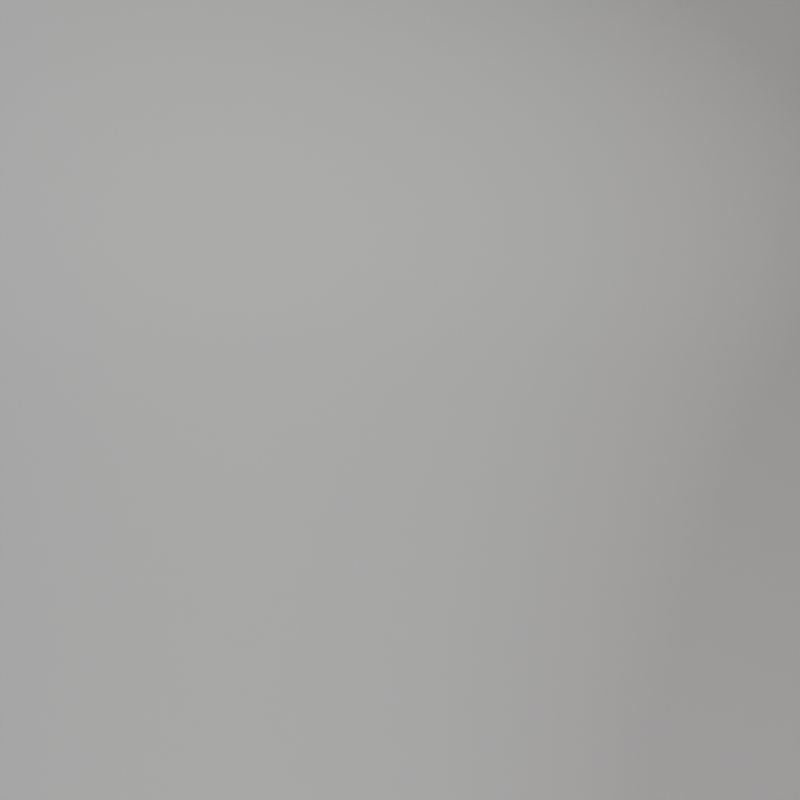 # Source: scenus.blend  (saved by Blender 4.0.36; exported with 4.5.12 LTS)
import bpy
from mathutils import Matrix  # noqa: F401  (used for matrix-valued properties, if any)

bpy.ops.wm.read_factory_settings(use_empty=True)
scene = bpy.context.scene
scene.name = 'Scene'

# ---- collections
col_collection = bpy.data.collections.new('Collection'); scene.collection.children.link(col_collection)

# ---- materials (node trees are filled in below, after node groups)
mat_material = bpy.data.materials.new('Material')
mat_material.use_transparent_shadow = False

# ---- node groups
ng_auto_smooth = bpy.data.node_groups.new('Auto Smooth', 'GeometryNodeTree')
_s = ng_auto_smooth.interface.new_socket(name='Geometry', in_out='OUTPUT', socket_type='NodeSocketGeometry')
_s = ng_auto_smooth.interface.new_socket(name='Geometry', in_out='INPUT', socket_type='NodeSocketGeometry')
_s = ng_auto_smooth.interface.new_socket(name='Angle', in_out='INPUT', socket_type='NodeSocketFloat')
_s.subtype = 'ANGLE'
_s.min_value = 0.0
_s.max_value = 3.142
ng_auto_smooth.is_modifier = True
_N = ng_auto_smooth.nodes; _L = ng_auto_smooth.links
n0 = _N.new('NodeGroupOutput'); n0.name = 'Group Output'; n0.location = (480, -100)
n1 = _N.new('NodeGroupInput'); n1.name = 'Group Input'; n1.location = (-420, -300)
n2 = _N.new('NodeGroupInput'); n2.name = 'Group Input.001'; n2.location = (-60, -100)
n3 = _N.new('GeometryNodeSetShadeSmooth'); n3.name = 'Set Shade Smooth'; n3.location = (120, -100)
n3.domain = 'EDGE'
n4 = _N.new('GeometryNodeSetShadeSmooth'); n4.name = 'Set Shade Smooth.001'; n4.location = (300, -100)
n5 = _N.new('GeometryNodeInputMeshEdgeAngle'); n5.name = 'Edge Angle'; n5.location = (-420, -220)
n6 = _N.new('GeometryNodeInputEdgeSmooth'); n6.name = 'Is Edge Smooth'; n6.location = (-60, -160)
n7 = _N.new('GeometryNodeInputShadeSmooth'); n7.name = 'Is Face Smooth'; n7.location = (-240, -340)
n8 = _N.new('FunctionNodeBooleanMath'); n8.name = 'Boolean Math'; n8.location = (-60, -220)
n9 = _N.new('FunctionNodeCompare'); n9.name = 'Compare'; n9.location = (-240, -180)
n9.operation = 'LESS_EQUAL'
_L.new(n5.outputs[0], n9.inputs[0])
_L.new(n4.outputs[0], n0.inputs[0])
_L.new(n1.outputs[1], n9.inputs[1])
_L.new(n9.outputs[0], n8.inputs[0])
_L.new(n7.outputs[0], n8.inputs[1])
_L.new(n2.outputs[0], n3.inputs[0])
_L.new(n6.outputs[0], n3.inputs[1])
_L.new(n3.outputs[0], n4.inputs[0])
_L.new(n8.outputs[0], n3.inputs[2])
n0.is_active_output = True

# ---- material node trees
mat_material.use_nodes = True; mat_material.node_tree.nodes.clear()
_N = mat_material.node_tree.nodes; _L = mat_material.node_tree.links
n0 = _N.new('ShaderNodeBsdfPrincipled'); n0.name = 'Principled BSDF'; n0.location = (10, 300)
n0.inputs[0].default_value = (0.4627, 0.4627, 0.4627, 1.0)
n0.inputs[3].default_value = 1.45
n1 = _N.new('ShaderNodeOutputMaterial'); n1.name = 'Material Output'; n1.location = (300, 300)
_L.new(n0.outputs[0], n1.inputs[0])
n1.is_active_output = True

# ---- world
world_world = bpy.data.worlds.new('World'); scene.world = world_world
world_world.use_nodes = True; world_world.node_tree.nodes.clear()
_N = world_world.node_tree.nodes; _L = world_world.node_tree.links
n0 = _N.new('ShaderNodeOutputWorld'); n0.name = 'World Output'; n0.location = (300, 300)
n1 = _N.new('ShaderNodeBsdfDiffuse'); n1.name = 'Diffuse BSDF'; n1.location = (10, 300)
n1.inputs[0].default_value = (0.04661, 0.05086, 0.04493, 1.0)
_L.new(n1.outputs[0], n0.inputs[0])
n0.is_active_output = True
world_world.color = (0.402, 0.3155, 0.1905)
world_world.use_sun_shadow = False
world_world.sun_shadow_jitter_overblur = 0.0

# ---- cameras
cam_camera_001 = bpy.data.cameras.new('Camera.001')
cam_camera_001.show_safe_areas = True
cam_camera_001.dof.use_dof = True
cam_camera_001.dof.aperture_fstop = 0.8

# ---- lights
light_area_004 = bpy.data.lights.new('Area.004', 'AREA')
light_area_004.transmission_factor = 0.0
light_area_004.energy = 1e+05
light_area_004.shadow_maximum_resolution = 0.006
light_area_004.use_absolute_resolution = True
light_area_004.size = 1.0
light_area_004.size_y = 1.0
light_area_001 = bpy.data.lights.new('Area.001', 'AREA')
light_area_001.color = (1.0, 0.935, 0.9232)
light_area_001.transmission_factor = 0.0
light_area_001.energy = 9.999e+04
light_area_001.shadow_maximum_resolution = 0.006
light_area_001.use_absolute_resolution = True
light_area_001.size = 1.456
light_area_001.size_y = 1.0
light_area_002 = bpy.data.lights.new('Area.002', 'AREA')
light_area_002.color = (0.9475, 1.0, 0.9876)
light_area_002.transmission_factor = 0.0
light_area_002.energy = 1e+05
light_area_002.shadow_maximum_resolution = 0.006
light_area_002.use_absolute_resolution = True
light_area_002.size = 1.456
light_area_002.size_y = 1.0

# ---- meshes
me_cube = bpy.data.meshes.new('Cube')
me_cube.from_pydata([(-1.0, -1.0, 1.0), (1.0, -1.0, -1.0), (1.0, 1.0, 1.0), (0.08134, 1.0, 1.0), (-1.0, -0.08134, 1.0), (0.0042, 0.9972, 1.0), (-0.07255, 0.989, 1.0), (-0.1485, 0.9753, 1.0), (-0.2233, 0.9562, 1.0), (-0.2965, 0.9318, 1.0), (-0.3679, 0.9023, 1.0), (-0.4369, 0.8677, 1.0), (-0.5033, 0.8283, 1.0), (-0.5667, 0.7843, 1.0), (-0.6268, 0.7359, 1.0), (-0.6833, 0.6833, 1.0), (-0.7359, 0.6268, 1.0), (-0.7843, 0.5667, 1.0), (-0.8283, 0.5033, 1.0), (-0.8677, 0.4369, 1.0), (-0.9023, 0.3679, 1.0), (-0.9318, 0.2965, 1.0), (-0.9562, 0.2233, 1.0), (-0.9753, 0.1485, 1.0), (-0.989, 0.07255, 1.0), (-0.9972, -0.0042, 1.0), (-1.0, -1.0, -0.2593), (-0.2593, -1.0, -1.0), (-0.9981, -1.0, -0.3121), (-0.9925, -1.0, -0.3647), (-0.9831, -1.0, -0.4168), (-0.97, -1.0, -0.468), (-0.9533, -1.0, -0.5182), (-0.9331, -1.0, -0.567), (-0.9094, -1.0, -0.6143), (-0.8824, -1.0, -0.6598), (-0.8523, -1.0, -0.7032), (-0.8191, -1.0, -0.7444), (-0.7831, -1.0, -0.7831), (-0.7444, -1.0, -0.8191), (-0.7032, -1.0, -0.8523), (-0.6598, -1.0, -0.8824), (-0.6143, -1.0, -0.9094), (-0.567, -1.0, -0.9331), (-0.5182, -1.0, -0.9533), (-0.468, -1.0, -0.97), (-0.4168, -1.0, -0.9831), (-0.3647, -1.0, -0.9925), (-0.3121, -1.0, -0.9981), (1.0, 0.2593, -1.0), (1.0, 1.0, -0.2593), (1.0, 0.3121, -0.9981), (1.0, 0.3647, -0.9925), (1.0, 0.4168, -0.9831), (1.0, 0.468, -0.97), (1.0, 0.5182, -0.9533), (1.0, 0.567, -0.9331), (1.0, 0.6143, -0.9094), (1.0, 0.6598, -0.8824), (1.0, 0.7032, -0.8523), (1.0, 0.7444, -0.8191), (1.0, 0.7831, -0.7831), (1.0, 0.8191, -0.7444), (1.0, 0.8523, -0.7032), (1.0, 0.8824, -0.6598), (1.0, 0.9094, -0.6143), (1.0, 0.9331, -0.567), (1.0, 0.9533, -0.5182), (1.0, 0.97, -0.468), (1.0, 0.9831, -0.4168), (1.0, 0.9925, -0.3647), (1.0, 0.9981, -0.3121), (-0.2593, -0.09457, -1.0), (-1.0, -0.08134, -0.2593), (-0.3121, -0.09363, -0.9981), (-0.3647, -0.09269, -0.9925), (-0.4168, -0.09176, -0.9831), (-0.468, -0.09084, -0.97), (-0.5182, -0.08995, -0.9533), (-0.567, -0.08907, -0.9331), (-0.6143, -0.08823, -0.9094), (-0.6598, -0.08742, -0.8824), (-0.7032, -0.08664, -0.8523), (-0.7444, -0.08591, -0.8191), (-0.7831, -0.08522, -0.7831), (-0.8191, -0.08457, -0.7444), (-0.8523, -0.08398, -0.7032), (-0.8824, -0.08344, -0.6598), (-0.9094, -0.08296, -0.6143), (-0.9331, -0.08254, -0.567), (-0.9533, -0.08218, -0.5182), (-0.97, -0.08188, -0.468), (-0.9831, -0.08164, -0.4168), (-0.9925, -0.08148, -0.3647), (-0.9981, -0.08138, -0.3121), (0.09457, 0.2593, -1.0), (0.08134, 1.0, -0.2593), (0.09363, 0.3121, -0.9981), (0.09269, 0.3647, -0.9925), (0.09176, 0.4168, -0.9831), (0.09084, 0.468, -0.97), (0.08995, 0.5182, -0.9533), (0.08907, 0.567, -0.9331), (0.08823, 0.6143, -0.9094), (0.08742, 0.6598, -0.8824), (0.08664, 0.7032, -0.8523), (0.08591, 0.7444, -0.8191), (0.08522, 0.7831, -0.7831), (0.08457, 0.8191, -0.7444), (0.08398, 0.8523, -0.7032), (0.08344, 0.8824, -0.6598), (0.08296, 0.9094, -0.6143), (0.08254, 0.9331, -0.567), (0.08218, 0.9533, -0.5182), (0.08188, 0.97, -0.468), (0.08164, 0.9831, -0.4168), (0.08148, 0.9925, -0.3647), (0.08138, 0.9981, -0.3121), (-0.258, -0.05707, -1.0), (-0.9972, -0.0042, -0.2593), (-0.3107, -0.0533, -0.9981), (-0.3632, -0.04955, -0.9925), (-0.4151, -0.04583, -0.9831), (-0.4662, -0.04218, -0.97), (-0.5163, -0.0386, -0.9533), (-0.5651, -0.03511, -0.9331), (-0.6123, -0.03173, -0.9094), (-0.6577, -0.02849, -0.8824), (-0.701, -0.02539, -0.8523), (-0.7421, -0.02245, -0.8191), (-0.7807, -0.01969, -0.7831), (-0.8167, -0.01711, -0.7444), (-0.8498, -0.01475, -0.7032), (-0.8799, -0.01259, -0.6598), (-0.9068, -0.01067, -0.6143), (-0.9304, -0.008978, -0.567), (-0.9506, -0.007534, -0.5182), (-0.9673, -0.006342, -0.468), (-0.9804, -0.005409, -0.4168), (-0.9897, -0.004738, -0.3647), (-0.9954, -0.004335, -0.3121), (-0.2554, -0.03293, -1.0), (-0.989, 0.07255, -0.2593), (-0.3077, -0.02541, -0.9981), (-0.3598, -0.01792, -0.9925), (-0.4113, -0.01051, -0.9831), (-0.4621, -0.003213, -0.97), (-0.5117, 0.003931, -0.9533), (-0.5601, 0.01089, -0.9331), (-0.607, 0.01762, -0.9094), (-0.652, 0.0241, -0.8824), (-0.695, 0.03028, -0.8523), (-0.7358, 0.03614, -0.8191), (-0.7741, 0.04165, -0.7831), (-0.8098, 0.04679, -0.7444), (-0.8427, 0.05151, -0.7032), (-0.8725, 0.0558, -0.6598), (-0.8993, 0.05965, -0.6143), (-0.9227, 0.06302, -0.567), (-0.9427, 0.0659, -0.5182), (-0.9593, 0.06828, -0.468), (-0.9722, 0.07014, -0.4168), (-0.9815, 0.07148, -0.3647), (-0.9871, 0.07228, -0.3121), (-0.2511, -0.009033, -1.0), (-0.9753, 0.1485, -0.2593), (-0.3027, 0.002206, -0.9981), (-0.3541, 0.01339, -0.9925), (-0.405, 0.02446, -0.9831), (-0.4551, 0.03535, -0.97), (-0.5042, 0.04602, -0.9533), (-0.5519, 0.05641, -0.9331), (-0.5981, 0.06647, -0.9094), (-0.6426, 0.07614, -0.8824), (-0.6851, 0.08538, -0.8523), (-0.7253, 0.09414, -0.8191), (-0.7632, 0.1024, -0.7831), (-0.7984, 0.11, -0.7444), (-0.8308, 0.1171, -0.7032), (-0.8603, 0.1235, -0.6598), (-0.8867, 0.1292, -0.6143), (-0.9098, 0.1343, -0.567), (-0.9296, 0.1386, -0.5182), (-0.946, 0.1421, -0.468), (-0.9587, 0.1449, -0.4168), (-0.9679, 0.1469, -0.3647), (-0.9734, 0.1481, -0.3121), (-0.2451, 0.0145, -1.0), (-0.9562, 0.2233, -0.2593), (-0.2958, 0.02939, -0.9981), (-0.3463, 0.04421, -0.9925), (-0.3962, 0.05888, -0.9831), (-0.4454, 0.07333, -0.97), (-0.4936, 0.08747, -0.9533), (-0.5405, 0.1012, -0.9331), (-0.5859, 0.1146, -0.9094), (-0.6295, 0.1274, -0.8824), (-0.6712, 0.1396, -0.8523), (-0.7108, 0.1512, -0.8191), (-0.7479, 0.1621, -0.7831), (-0.7825, 0.1723, -0.7444), (-0.8144, 0.1817, -0.7032), (-0.8433, 0.1902, -0.6598), (-0.8692, 0.1978, -0.6143), (-0.8919, 0.2044, -0.567), (-0.9114, 0.2101, -0.5182), (-0.9274, 0.2148, -0.468), (-0.9399, 0.2185, -0.4168), (-0.949, 0.2212, -0.3647), (-0.9544, 0.2228, -0.3121), (-0.2374, 0.03753, -1.0), (-0.9318, 0.2965, -0.2593), (-0.2869, 0.05601, -0.9981), (-0.3362, 0.0744, -0.9925), (-0.385, 0.09259, -0.9831), (-0.433, 0.1105, -0.97), (-0.4801, 0.1281, -0.9533), (-0.5259, 0.1451, -0.9331), (-0.5702, 0.1617, -0.9094), (-0.6128, 0.1776, -0.8824), (-0.6535, 0.1928, -0.8523), (-0.6921, 0.2072, -0.8191), (-0.7284, 0.2207, -0.7831), (-0.7622, 0.2333, -0.7444), (-0.7933, 0.2449, -0.7032), (-0.8216, 0.2554, -0.6598), (-0.8469, 0.2649, -0.6143), (-0.8691, 0.2731, -0.567), (-0.888, 0.2802, -0.5182), (-0.9037, 0.2861, -0.468), (-0.916, 0.2906, -0.4168), (-0.9248, 0.2939, -0.3647), (-0.9301, 0.2959, -0.3121), (-0.2281, 0.05997, -1.0), (-0.9023, 0.3679, -0.2593), (-0.2762, 0.08194, -0.9981), (-0.324, 0.1038, -0.9925), (-0.3714, 0.1254, -0.9831), (-0.418, 0.1467, -0.97), (-0.4637, 0.1676, -0.9533), (-0.5082, 0.1879, -0.9331), (-0.5512, 0.2075, -0.9094), (-0.5926, 0.2264, -0.8824), (-0.6321, 0.2445, -0.8523), (-0.6696, 0.2616, -0.8191), (-0.7048, 0.2777, -0.7831), (-0.7376, 0.2927, -0.7444), (-0.7678, 0.3065, -0.7032), (-0.7953, 0.319, -0.6598), (-0.8198, 0.3302, -0.6143), (-0.8414, 0.34, -0.567), (-0.8598, 0.3485, -0.5182), (-0.875, 0.3554, -0.468), (-0.8869, 0.3608, -0.4168), (-0.8954, 0.3647, -0.3647), (-0.9006, 0.3671, -0.3121), (-0.2172, 0.08169, -1.0), (-0.8677, 0.4369, -0.2593), (-0.2636, 0.107, -0.9981), (-0.3098, 0.1322, -0.9925), (-0.3555, 0.1572, -0.9831), (-0.4005, 0.1818, -0.97), (-0.4446, 0.2058, -0.9533), (-0.4875, 0.2292, -0.9331), (-0.529, 0.2519, -0.9094), (-0.5689, 0.2737, -0.8824), (-0.6071, 0.2946, -0.8523), (-0.6432, 0.3143, -0.8191), (-0.6772, 0.3329, -0.7831), (-0.7088, 0.3501, -0.7444), (-0.738, 0.366, -0.7032), (-0.7645, 0.3805, -0.6598), (-0.7882, 0.3934, -0.6143), (-0.8089, 0.4048, -0.567), (-0.8267, 0.4145, -0.5182), (-0.8414, 0.4225, -0.468), (-0.8529, 0.4288, -0.4168), (-0.8611, 0.4333, -0.3647), (-0.8661, 0.436, -0.3121), (-0.2048, 0.1026, -1.0), (-0.8283, 0.5033, -0.2593), (-0.2493, 0.1312, -0.9981), (-0.2936, 0.1596, -0.9925), (-0.3374, 0.1877, -0.9831), (-0.3805, 0.2155, -0.97), (-0.4227, 0.2426, -0.9533), (-0.4638, 0.269, -0.9331), (-0.5036, 0.2946, -0.9094), (-0.5419, 0.3192, -0.8824), (-0.5785, 0.3427, -0.8523), (-0.6131, 0.365, -0.8191), (-0.6457, 0.3859, -0.7831), (-0.676, 0.4054, -0.7444), (-0.704, 0.4234, -0.7032), (-0.7294, 0.4397, -0.6598), (-0.7521, 0.4543, -0.6143), (-0.772, 0.4671, -0.567), (-0.789, 0.478, -0.5182), (-0.8031, 0.487, -0.468), (-0.8141, 0.4941, -0.4168), (-0.822, 0.4992, -0.3647), (-0.8268, 0.5023, -0.3121), (-0.191, 0.1225, -1.0), (-0.7843, 0.5667, -0.2593), (-0.2333, 0.1542, -0.9981), (-0.2754, 0.1857, -0.9925), (-0.3171, 0.2169, -0.9831), (-0.3581, 0.2477, -0.97), (-0.3983, 0.2777, -0.9533), (-0.4375, 0.307, -0.9331), (-0.4753, 0.3354, -0.9094), (-0.5118, 0.3627, -0.8824), (-0.5466, 0.3887, -0.8523), (-0.5795, 0.4134, -0.8191), (-0.6105, 0.4366, -0.7831), (-0.6394, 0.4582, -0.7444), (-0.666, 0.4781, -0.7032), (-0.6901, 0.4962, -0.6598), (-0.7117, 0.5124, -0.6143), (-0.7307, 0.5265, -0.567), (-0.7469, 0.5387, -0.5182), (-0.7603, 0.5487, -0.468), (-0.7708, 0.5565, -0.4168), (-0.7783, 0.5622, -0.3647), (-0.7828, 0.5656, -0.3121), (-0.1757, 0.1414, -1.0), (-0.7359, 0.6268, -0.2593), (-0.2157, 0.176, -0.9981), (-0.2555, 0.2105, -0.9925), (-0.2948, 0.2446, -0.9831), (-0.3336, 0.2782, -0.97), (-0.3715, 0.311, -0.9533), (-0.4084, 0.3431, -0.9331), (-0.4442, 0.374, -0.9094), (-0.4786, 0.4038, -0.8824), (-0.5114, 0.4323, -0.8523), (-0.5426, 0.4593, -0.8191), (-0.5718, 0.4846, -0.7831), (-0.5991, 0.5082, -0.7444), (-0.6242, 0.53, -0.7032), (-0.647, 0.5497, -0.6598), (-0.6674, 0.5674, -0.6143), (-0.6853, 0.5829, -0.567), (-0.7006, 0.5962, -0.5182), (-0.7132, 0.6071, -0.468), (-0.7231, 0.6157, -0.4168), (-0.7302, 0.6218, -0.3647), (-0.7345, 0.6255, -0.3121), (-0.1592, 0.1592, -1.0), (-0.6833, 0.6833, -0.2593), (-0.1966, 0.1966, -0.9981), (-0.2338, 0.2338, -0.9925), (-0.2706, 0.2706, -0.9831), (-0.3068, 0.3068, -0.97), (-0.3423, 0.3423, -0.9533), (-0.3769, 0.3769, -0.9331), (-0.4104, 0.4104, -0.9094), (-0.4425, 0.4425, -0.8824), (-0.4733, 0.4733, -0.8523), (-0.5024, 0.5024, -0.8191), (-0.5298, 0.5298, -0.7831), (-0.5553, 0.5553, -0.7444), (-0.5787, 0.5787, -0.7032), (-0.6001, 0.6001, -0.6598), (-0.6192, 0.6192, -0.6143), (-0.6359, 0.6359, -0.567), (-0.6502, 0.6502, -0.5182), (-0.6621, 0.6621, -0.468), (-0.6713, 0.6713, -0.4168), (-0.6779, 0.6779, -0.3647), (-0.6819, 0.6819, -0.3121), (-0.1414, 0.1757, -1.0), (-0.6268, 0.7359, -0.2593), (-0.176, 0.2157, -0.9981), (-0.2105, 0.2555, -0.9925), (-0.2446, 0.2948, -0.9831), (-0.2782, 0.3336, -0.97), (-0.311, 0.3715, -0.9533), (-0.3431, 0.4084, -0.9331), (-0.374, 0.4442, -0.9094), (-0.4038, 0.4786, -0.8824), (-0.4323, 0.5114, -0.8523), (-0.4593, 0.5426, -0.8191), (-0.4846, 0.5718, -0.7831), (-0.5082, 0.5991, -0.7444), (-0.53, 0.6242, -0.7032), (-0.5497, 0.647, -0.6598), (-0.5674, 0.6674, -0.6143), (-0.5829, 0.6853, -0.567), (-0.5962, 0.7006, -0.5182), (-0.6071, 0.7132, -0.468), (-0.6157, 0.7231, -0.4168), (-0.6218, 0.7302, -0.3647), (-0.6255, 0.7345, -0.3121), (-0.1225, 0.191, -1.0), (-0.5667, 0.7843, -0.2593), (-0.1542, 0.2333, -0.9981), (-0.1857, 0.2754, -0.9925), (-0.2169, 0.3171, -0.9831), (-0.2477, 0.3581, -0.97), (-0.2777, 0.3983, -0.9533), (-0.307, 0.4375, -0.9331), (-0.3354, 0.4753, -0.9094), (-0.3627, 0.5118, -0.8824), (-0.3887, 0.5466, -0.8523), (-0.4134, 0.5795, -0.8191), (-0.4366, 0.6105, -0.7831), (-0.4582, 0.6394, -0.7444), (-0.4781, 0.666, -0.7032), (-0.4962, 0.6901, -0.6598), (-0.5124, 0.7117, -0.6143), (-0.5265, 0.7307, -0.567), (-0.5387, 0.7469, -0.5182), (-0.5487, 0.7603, -0.468), (-0.5565, 0.7708, -0.4168), (-0.5622, 0.7783, -0.3647), (-0.5656, 0.7828, -0.3121), (-0.1026, 0.2048, -1.0), (-0.5033, 0.8283, -0.2593), (-0.1312, 0.2493, -0.9981), (-0.1596, 0.2936, -0.9925), (-0.1877, 0.3374, -0.9831), (-0.2155, 0.3805, -0.97), (-0.2426, 0.4227, -0.9533), (-0.269, 0.4638, -0.9331), (-0.2946, 0.5036, -0.9094), (-0.3192, 0.5419, -0.8824), (-0.3427, 0.5785, -0.8523), (-0.365, 0.6131, -0.8191), (-0.3859, 0.6457, -0.7831), (-0.4054, 0.676, -0.7444), (-0.4234, 0.704, -0.7032), (-0.4397, 0.7294, -0.6598), (-0.4543, 0.7521, -0.6143), (-0.4671, 0.772, -0.567), (-0.478, 0.789, -0.5182), (-0.487, 0.8031, -0.468), (-0.4941, 0.8141, -0.4168), (-0.4992, 0.822, -0.3647), (-0.5023, 0.8268, -0.3121), (-0.08169, 0.2172, -1.0), (-0.4369, 0.8677, -0.2593), (-0.107, 0.2636, -0.9981), (-0.1322, 0.3098, -0.9925), (-0.1572, 0.3555, -0.9831), (-0.1818, 0.4005, -0.97), (-0.2058, 0.4446, -0.9533), (-0.2292, 0.4875, -0.9331), (-0.2519, 0.529, -0.9094), (-0.2737, 0.5689, -0.8824), (-0.2946, 0.6071, -0.8523), (-0.3143, 0.6432, -0.8191), (-0.3329, 0.6772, -0.7831), (-0.3501, 0.7088, -0.7444), (-0.366, 0.738, -0.7032), (-0.3805, 0.7645, -0.6598), (-0.3934, 0.7882, -0.6143), (-0.4048, 0.8089, -0.567), (-0.4145, 0.8267, -0.5182), (-0.4225, 0.8414, -0.468), (-0.4288, 0.8529, -0.4168), (-0.4333, 0.8611, -0.3647), (-0.436, 0.8661, -0.3121), (-0.05997, 0.2281, -1.0), (-0.3679, 0.9023, -0.2593), (-0.08194, 0.2762, -0.9981), (-0.1038, 0.324, -0.9925), (-0.1254, 0.3714, -0.9831), (-0.1467, 0.418, -0.97), (-0.1676, 0.4637, -0.9533), (-0.1879, 0.5082, -0.9331), (-0.2075, 0.5512, -0.9094), (-0.2264, 0.5926, -0.8824), (-0.2445, 0.6321, -0.8523), (-0.2616, 0.6696, -0.8191), (-0.2777, 0.7048, -0.7831), (-0.2927, 0.7376, -0.7444), (-0.3065, 0.7678, -0.7032), (-0.319, 0.7953, -0.6598), (-0.3302, 0.8198, -0.6143), (-0.34, 0.8414, -0.567), (-0.3485, 0.8598, -0.5182), (-0.3554, 0.875, -0.468), (-0.3608, 0.8869, -0.4168), (-0.3647, 0.8954, -0.3647), (-0.3671, 0.9006, -0.3121), (-0.03753, 0.2374, -1.0), (-0.2965, 0.9318, -0.2593), (-0.05601, 0.2869, -0.9981), (-0.0744, 0.3362, -0.9925), (-0.09259, 0.385, -0.9831), (-0.1105, 0.433, -0.97), (-0.1281, 0.4801, -0.9533), (-0.1451, 0.5259, -0.9331), (-0.1617, 0.5702, -0.9094), (-0.1776, 0.6128, -0.8824), (-0.1928, 0.6535, -0.8523), (-0.2072, 0.6921, -0.8191), (-0.2207, 0.7284, -0.7831), (-0.2333, 0.7622, -0.7444), (-0.2449, 0.7933, -0.7032), (-0.2554, 0.8216, -0.6598), (-0.2649, 0.8469, -0.6143), (-0.2731, 0.8691, -0.567), (-0.2802, 0.888, -0.5182), (-0.2861, 0.9037, -0.468), (-0.2906, 0.916, -0.4168), (-0.2939, 0.9248, -0.3647), (-0.2959, 0.9301, -0.3121), (-0.0145, 0.2451, -1.0), (-0.2233, 0.9562, -0.2593), (-0.02939, 0.2958, -0.9981), (-0.04421, 0.3463, -0.9925), (-0.05888, 0.3962, -0.9831), (-0.07333, 0.4454, -0.97), (-0.08747, 0.4936, -0.9533), (-0.1012, 0.5405, -0.9331), (-0.1146, 0.5859, -0.9094), (-0.1274, 0.6295, -0.8824), (-0.1396, 0.6712, -0.8523), (-0.1512, 0.7108, -0.8191), (-0.1621, 0.7479, -0.7831), (-0.1723, 0.7825, -0.7444), (-0.1817, 0.8144, -0.7032), (-0.1902, 0.8433, -0.6598), (-0.1978, 0.8692, -0.6143), (-0.2044, 0.8919, -0.567), (-0.2101, 0.9114, -0.5182), (-0.2148, 0.9274, -0.468), (-0.2185, 0.9399, -0.4168), (-0.2212, 0.949, -0.3647), (-0.2228, 0.9544, -0.3121), (0.009033, 0.2511, -1.0), (-0.1485, 0.9753, -0.2593), (-0.002206, 0.3027, -0.9981), (-0.01339, 0.3541, -0.9925), (-0.02446, 0.405, -0.9831), (-0.03535, 0.4551, -0.97), (-0.04602, 0.5042, -0.9533), (-0.05641, 0.5519, -0.9331), (-0.06647, 0.5981, -0.9094), (-0.07614, 0.6426, -0.8824), (-0.08538, 0.6851, -0.8523), (-0.09414, 0.7253, -0.8191), (-0.1024, 0.7632, -0.7831), (-0.11, 0.7984, -0.7444), (-0.1171, 0.8308, -0.7032), (-0.1235, 0.8603, -0.6598), (-0.1292, 0.8867, -0.6143), (-0.1343, 0.9098, -0.567), (-0.1386, 0.9296, -0.5182), (-0.1421, 0.946, -0.468), (-0.1449, 0.9587, -0.4168), (-0.1469, 0.9679, -0.3647), (-0.1481, 0.9734, -0.3121), (0.03293, 0.2554, -1.0), (-0.07255, 0.989, -0.2593), (0.02541, 0.3077, -0.9981), (0.01792, 0.3598, -0.9925), (0.01051, 0.4113, -0.9831), (0.003213, 0.4621, -0.97), (-0.003931, 0.5117, -0.9533), (-0.01089, 0.5601, -0.9331), (-0.01762, 0.607, -0.9094), (-0.0241, 0.652, -0.8824), (-0.03028, 0.695, -0.8523), (-0.03614, 0.7358, -0.8191), (-0.04165, 0.7741, -0.7831), (-0.04679, 0.8098, -0.7444), (-0.05151, 0.8427, -0.7032), (-0.0558, 0.8725, -0.6598), (-0.05965, 0.8993, -0.6143), (-0.06302, 0.9227, -0.567), (-0.0659, 0.9427, -0.5182), (-0.06828, 0.9593, -0.468), (-0.07014, 0.9722, -0.4168), (-0.07148, 0.9815, -0.3647), (-0.07228, 0.9871, -0.3121), (0.05707, 0.258, -1.0), (0.0042, 0.9972, -0.2593), (0.0533, 0.3107, -0.9981), (0.04955, 0.3632, -0.9925), (0.04583, 0.4151, -0.9831), (0.04218, 0.4662, -0.97), (0.0386, 0.5163, -0.9533), (0.03511, 0.5651, -0.9331), (0.03173, 0.6123, -0.9094), (0.02849, 0.6577, -0.8824), (0.02539, 0.701, -0.8523), (0.02245, 0.7421, -0.8191), (0.01969, 0.7807, -0.7831), (0.01711, 0.8167, -0.7444), (0.01475, 0.8498, -0.7032), (0.01259, 0.8799, -0.6598), (0.01067, 0.9068, -0.6143), (0.008978, 0.9304, -0.567), (0.007534, 0.9506, -0.5182), (0.006342, 0.9673, -0.468), (0.005409, 0.9804, -0.4168), (0.004738, 0.9897, -0.3647), (0.004335, 0.9954, -0.3121)], [], [(25, 119, 73, 4), (72, 118, 141, 164, 187, 210, 233, 256, 279, 302, 325, 348, 371, 394, 417, 440, 463, 486, 509, 532, 555, 578, 95, 49, 1, 27), (24, 142, 119, 25), (5, 579, 556, 6), (6, 556, 533, 7), (7, 533, 510, 8), (8, 510, 487, 9), (9, 487, 464, 10), (10, 464, 441, 11), (11, 441, 418, 12), (12, 418, 395, 13), (13, 395, 372, 14), (14, 372, 349, 15), (15, 349, 326, 16), (16, 326, 303, 17), (17, 303, 280, 18), (18, 280, 257, 19), (19, 257, 234, 20), (20, 234, 211, 21), (21, 211, 188, 22), (22, 188, 165, 23), (23, 165, 142, 24), (3, 96, 579, 5), (96, 3, 2, 50), (95, 578, 580, 97), (97, 580, 581, 98), (98, 581, 582, 99), (99, 582, 583, 100), (100, 583, 584, 101), (101, 584, 585, 102), (102, 585, 586, 103), (103, 586, 587, 104), (104, 587, 588, 105), (105, 588, 589, 106), (106, 589, 590, 107), (107, 590, 591, 108), (108, 591, 592, 109), (109, 592, 593, 110), (110, 593, 594, 111), (111, 594, 595, 112), (112, 595, 596, 113), (113, 596, 597, 114), (114, 597, 598, 115), (115, 598, 599, 116), (116, 599, 600, 117), (117, 600, 579, 96), (578, 555, 557, 580), (580, 557, 558, 581), (581, 558, 559, 582), (582, 559, 560, 583), (583, 560, 561, 584), (584, 561, 562, 585), (585, 562, 563, 586), (586, 563, 564, 587), (587, 564, 565, 588), (588, 565, 566, 589), (589, 566, 567, 590), (590, 567, 568, 591), (591, 568, 569, 592), (592, 569, 570, 593), (593, 570, 571, 594), (594, 571, 572, 595), (595, 572, 573, 596), (596, 573, 574, 597), (597, 574, 575, 598), (598, 575, 576, 599), (599, 576, 577, 600), (600, 577, 556, 579), (555, 532, 534, 557), (557, 534, 535, 558), (558, 535, 536, 559), (559, 536, 537, 560), (560, 537, 538, 561), (561, 538, 539, 562), (562, 539, 540, 563), (563, 540, 541, 564), (564, 541, 542, 565), (565, 542, 543, 566), (566, 543, 544, 567), (567, 544, 545, 568), (568, 545, 546, 569), (569, 546, 547, 570), (570, 547, 548, 571), (571, 548, 549, 572), (572, 549, 550, 573), (573, 550, 551, 574), (574, 551, 552, 575), (575, 552, 553, 576), (576, 553, 554, 577), (577, 554, 533, 556), (532, 509, 511, 534), (534, 511, 512, 535), (535, 512, 513, 536), (536, 513, 514, 537), (537, 514, 515, 538), (538, 515, 516, 539), (539, 516, 517, 540), (540, 517, 518, 541), (541, 518, 519, 542), (542, 519, 520, 543), (543, 520, 521, 544), (544, 521, 522, 545), (545, 522, 523, 546), (546, 523, 524, 547), (547, 524, 525, 548), (548, 525, 526, 549), (549, 526, 527, 550), (550, 527, 528, 551), (551, 528, 529, 552), (552, 529, 530, 553), (553, 530, 531, 554), (554, 531, 510, 533), (509, 486, 488, 511), (511, 488, 489, 512), (512, 489, 490, 513), (513, 490, 491, 514), (514, 491, 492, 515), (515, 492, 493, 516), (516, 493, 494, 517), (517, 494, 495, 518), (518, 495, 496, 519), (519, 496, 497, 520), (520, 497, 498, 521), (521, 498, 499, 522), (522, 499, 500, 523), (523, 500, 501, 524), (524, 501, 502, 525), (525, 502, 503, 526), (526, 503, 504, 527), (527, 504, 505, 528), (528, 505, 506, 529), (529, 506, 507, 530), (530, 507, 508, 531), (531, 508, 487, 510), (486, 463, 465, 488), (488, 465, 466, 489), (489, 466, 467, 490), (490, 467, 468, 491), (491, 468, 469, 492), (492, 469, 470, 493), (493, 470, 471, 494), (494, 471, 472, 495), (495, 472, 473, 496), (496, 473, 474, 497), (497, 474, 475, 498), (498, 475, 476, 499), (499, 476, 477, 500), (500, 477, 478, 501), (501, 478, 479, 502), (502, 479, 480, 503), (503, 480, 481, 504), (504, 481, 482, 505), (505, 482, 483, 506), (506, 483, 484, 507), (507, 484, 485, 508), (508, 485, 464, 487), (463, 440, 442, 465), (465, 442, 443, 466), (466, 443, 444, 467), (467, 444, 445, 468), (468, 445, 446, 469), (469, 446, 447, 470), (470, 447, 448, 471), (471, 448, 449, 472), (472, 449, 450, 473), (473, 450, 451, 474), (474, 451, 452, 475), (475, 452, 453, 476), (476, 453, 454, 477), (477, 454, 455, 478), (478, 455, 456, 479), (479, 456, 457, 480), (480, 457, 458, 481), (481, 458, 459, 482), (482, 459, 460, 483), (483, 460, 461, 484), (484, 461, 462, 485), (485, 462, 441, 464), (440, 417, 419, 442), (442, 419, 420, 443), (443, 420, 421, 444), (444, 421, 422, 445), (445, 422, 423, 446), (446, 423, 424, 447), (447, 424, 425, 448), (448, 425, 426, 449), (449, 426, 427, 450), (450, 427, 428, 451), (451, 428, 429, 452), (452, 429, 430, 453), (453, 430, 431, 454), (454, 431, 432, 455), (455, 432, 433, 456), (456, 433, 434, 457), (457, 434, 435, 458), (458, 435, 436, 459), (459, 436, 437, 460), (460, 437, 438, 461), (461, 438, 439, 462), (462, 439, 418, 441), (417, 394, 396, 419), (419, 396, 397, 420), (420, 397, 398, 421), (421, 398, 399, 422), (422, 399, 400, 423), (423, 400, 401, 424), (424, 401, 402, 425), (425, 402, 403, 426), (426, 403, 404, 427), (427, 404, 405, 428), (428, 405, 406, 429), (429, 406, 407, 430), (430, 407, 408, 431), (431, 408, 409, 432), (432, 409, 410, 433), (433, 410, 411, 434), (434, 411, 412, 435), (435, 412, 413, 436), (436, 413, 414, 437), (437, 414, 415, 438), (438, 415, 416, 439), (439, 416, 395, 418), (394, 371, 373, 396), (396, 373, 374, 397), (397, 374, 375, 398), (398, 375, 376, 399), (399, 376, 377, 400), (400, 377, 378, 401), (401, 378, 379, 402), (402, 379, 380, 403), (403, 380, 381, 404), (404, 381, 382, 405), (405, 382, 383, 406), (406, 383, 384, 407), (407, 384, 385, 408), (408, 385, 386, 409), (409, 386, 387, 410), (410, 387, 388, 411), (411, 388, 389, 412), (412, 389, 390, 413), (413, 390, 391, 414), (414, 391, 392, 415), (415, 392, 393, 416), (416, 393, 372, 395), (371, 348, 350, 373), (373, 350, 351, 374), (374, 351, 352, 375), (375, 352, 353, 376), (376, 353, 354, 377), (377, 354, 355, 378), (378, 355, 356, 379), (379, 356, 357, 380), (380, 357, 358, 381), (381, 358, 359, 382), (382, 359, 360, 383), (383, 360, 361, 384), (384, 361, 362, 385), (385, 362, 363, 386), (386, 363, 364, 387), (387, 364, 365, 388), (388, 365, 366, 389), (389, 366, 367, 390), (390, 367, 368, 391), (391, 368, 369, 392), (392, 369, 370, 393), (393, 370, 349, 372), (348, 325, 327, 350), (350, 327, 328, 351), (351, 328, 329, 352), (352, 329, 330, 353), (353, 330, 331, 354), (354, 331, 332, 355), (355, 332, 333, 356), (356, 333, 334, 357), (357, 334, 335, 358), (358, 335, 336, 359), (359, 336, 337, 360), (360, 337, 338, 361), (361, 338, 339, 362), (362, 339, 340, 363), (363, 340, 341, 364), (364, 341, 342, 365), (365, 342, 343, 366), (366, 343, 344, 367), (367, 344, 345, 368), (368, 345, 346, 369), (369, 346, 347, 370), (370, 347, 326, 349), (325, 302, 304, 327), (327, 304, 305, 328), (328, 305, 306, 329), (329, 306, 307, 330), (330, 307, 308, 331), (331, 308, 309, 332), (332, 309, 310, 333), (333, 310, 311, 334), (334, 311, 312, 335), (335, 312, 313, 336), (336, 313, 314, 337), (337, 314, 315, 338), (338, 315, 316, 339), (339, 316, 317, 340), (340, 317, 318, 341), (341, 318, 319, 342), (342, 319, 320, 343), (343, 320, 321, 344), (344, 321, 322, 345), (345, 322, 323, 346), (346, 323, 324, 347), (347, 324, 303, 326), (302, 279, 281, 304), (304, 281, 282, 305), (305, 282, 283, 306), (306, 283, 284, 307), (307, 284, 285, 308), (308, 285, 286, 309), (309, 286, 287, 310), (310, 287, 288, 311), (311, 288, 289, 312), (312, 289, 290, 313), (313, 290, 291, 314), (314, 291, 292, 315), (315, 292, 293, 316), (316, 293, 294, 317), (317, 294, 295, 318), (318, 295, 296, 319), (319, 296, 297, 320), (320, 297, 298, 321), (321, 298, 299, 322), (322, 299, 300, 323), (323, 300, 301, 324), (324, 301, 280, 303), (279, 256, 258, 281), (281, 258, 259, 282), (282, 259, 260, 283), (283, 260, 261, 284), (284, 261, 262, 285), (285, 262, 263, 286), (286, 263, 264, 287), (287, 264, 265, 288), (288, 265, 266, 289), (289, 266, 267, 290), (290, 267, 268, 291), (291, 268, 269, 292), (292, 269, 270, 293), (293, 270, 271, 294), (294, 271, 272, 295), (295, 272, 273, 296), (296, 273, 274, 297), (297, 274, 275, 298), (298, 275, 276, 299), (299, 276, 277, 300), (300, 277, 278, 301), (301, 278, 257, 280), (256, 233, 235, 258), (258, 235, 236, 259), (259, 236, 237, 260), (260, 237, 238, 261), (261, 238, 239, 262), (262, 239, 240, 263), (263, 240, 241, 264), (264, 241, 242, 265), (265, 242, 243, 266), (266, 243, 244, 267), (267, 244, 245, 268), (268, 245, 246, 269), (269, 246, 247, 270), (270, 247, 248, 271), (271, 248, 249, 272), (272, 249, 250, 273), (273, 250, 251, 274), (274, 251, 252, 275), (275, 252, 253, 276), (276, 253, 254, 277), (277, 254, 255, 278), (278, 255, 234, 257), (233, 210, 212, 235), (235, 212, 213, 236), (236, 213, 214, 237), (237, 214, 215, 238), (238, 215, 216, 239), (239, 216, 217, 240), (240, 217, 218, 241), (241, 218, 219, 242), (242, 219, 220, 243), (243, 220, 221, 244), (244, 221, 222, 245), (245, 222, 223, 246), (246, 223, 224, 247), (247, 224, 225, 248), (248, 225, 226, 249), (249, 226, 227, 250), (250, 227, 228, 251), (251, 228, 229, 252), (252, 229, 230, 253), (253, 230, 231, 254), (254, 231, 232, 255), (255, 232, 211, 234), (210, 187, 189, 212), (212, 189, 190, 213), (213, 190, 191, 214), (214, 191, 192, 215), (215, 192, 193, 216), (216, 193, 194, 217), (217, 194, 195, 218), (218, 195, 196, 219), (219, 196, 197, 220), (220, 197, 198, 221), (221, 198, 199, 222), (222, 199, 200, 223), (223, 200, 201, 224), (224, 201, 202, 225), (225, 202, 203, 226), (226, 203, 204, 227), (227, 204, 205, 228), (228, 205, 206, 229), (229, 206, 207, 230), (230, 207, 208, 231), (231, 208, 209, 232), (232, 209, 188, 211), (187, 164, 166, 189), (189, 166, 167, 190), (190, 167, 168, 191), (191, 168, 169, 192), (192, 169, 170, 193), (193, 170, 171, 194), (194, 171, 172, 195), (195, 172, 173, 196), (196, 173, 174, 197), (197, 174, 175, 198), (198, 175, 176, 199), (199, 176, 177, 200), (200, 177, 178, 201), (201, 178, 179, 202), (202, 179, 180, 203), (203, 180, 181, 204), (204, 181, 182, 205), (205, 182, 183, 206), (206, 183, 184, 207), (207, 184, 185, 208), (208, 185, 186, 209), (209, 186, 165, 188), (164, 141, 143, 166), (166, 143, 144, 167), (167, 144, 145, 168), (168, 145, 146, 169), (169, 146, 147, 170), (170, 147, 148, 171), (171, 148, 149, 172), (172, 149, 150, 173), (173, 150, 151, 174), (174, 151, 152, 175), (175, 152, 153, 176), (176, 153, 154, 177), (177, 154, 155, 178), (178, 155, 156, 179), (179, 156, 157, 180), (180, 157, 158, 181), (181, 158, 159, 182), (182, 159, 160, 183), (183, 160, 161, 184), (184, 161, 162, 185), (185, 162, 163, 186), (186, 163, 142, 165), (141, 118, 120, 143), (143, 120, 121, 144), (144, 121, 122, 145), (145, 122, 123, 146), (146, 123, 124, 147), (147, 124, 125, 148), (148, 125, 126, 149), (149, 126, 127, 150), (150, 127, 128, 151), (151, 128, 129, 152), (152, 129, 130, 153), (153, 130, 131, 154), (154, 131, 132, 155), (155, 132, 133, 156), (156, 133, 134, 157), (157, 134, 135, 158), (158, 135, 136, 159), (159, 136, 137, 160), (160, 137, 138, 161), (161, 138, 139, 162), (162, 139, 140, 163), (163, 140, 119, 142), (118, 72, 74, 120), (120, 74, 75, 121), (121, 75, 76, 122), (122, 76, 77, 123), (123, 77, 78, 124), (124, 78, 79, 125), (125, 79, 80, 126), (126, 80, 81, 127), (127, 81, 82, 128), (128, 82, 83, 129), (129, 83, 84, 130), (130, 84, 85, 131), (131, 85, 86, 132), (132, 86, 87, 133), (133, 87, 88, 134), (134, 88, 89, 135), (135, 89, 90, 136), (136, 90, 91, 137), (137, 91, 92, 138), (138, 92, 93, 139), (139, 93, 94, 140), (140, 94, 73, 119), (26, 73, 94, 28), (28, 94, 93, 29), (29, 93, 92, 30), (30, 92, 91, 31), (31, 91, 90, 32), (32, 90, 89, 33), (33, 89, 88, 34), (34, 88, 87, 35), (35, 87, 86, 36), (36, 86, 85, 37), (37, 85, 84, 38), (38, 84, 83, 39), (39, 83, 82, 40), (40, 82, 81, 41), (41, 81, 80, 42), (42, 80, 79, 43), (43, 79, 78, 44), (44, 78, 77, 45), (45, 77, 76, 46), (46, 76, 75, 47), (47, 75, 74, 48), (48, 74, 72, 27), (96, 50, 71, 117), (117, 71, 70, 116), (116, 70, 69, 115), (115, 69, 68, 114), (114, 68, 67, 113), (113, 67, 66, 112), (112, 66, 65, 111), (111, 65, 64, 110), (110, 64, 63, 109), (109, 63, 62, 108), (108, 62, 61, 107), (107, 61, 60, 106), (106, 60, 59, 105), (105, 59, 58, 104), (104, 58, 57, 103), (103, 57, 56, 102), (102, 56, 55, 101), (101, 55, 54, 100), (100, 54, 53, 99), (99, 53, 52, 98), (98, 52, 51, 97), (97, 51, 49, 95), (26, 0, 4, 73)])
me_cube.polygons.foreach_set('use_smooth', [True] * 553)
_uv = me_cube.uv_layers.new(name='UVMap')
_uv.uv.foreach_set('vector', [0.625, 0.1245, 0.4676, 0.1245, 0.4676, 0.1148, 0.625, 0.1148, 0.2176, 0.6368, 0.2178, 0.6321, 0.2181, 0.6291, 0.2186, 0.6261, 0.2194, 0.6232, 0.2203, 0.6203, 0.2215, 0.6175, 0.2228, 0.6148, 0.2244, 0.6122, 0.2261, 0.6097, 0.228, 0.6073, 0.2301, 0.6051, 0.2323, 0.603, 0.2347, 0.6011, 0.2372, 0.5994, 0.2398, 0.5978, 0.2425, 0.5965, 0.2453, 0.5953, 0.2482, 0.5944, 0.2511, 0.5936, 0.2541, 0.5931, 0.2571, 0.5928, 0.2618, 0.5926, 0.375, 0.5926, 0.375, 0.75, 0.2176, 0.75, 0.625, 0.1341, 0.4676, 0.1341, 0.4676, 0.1245, 0.625, 0.1245, 0.625, 0.3755, 0.4676, 0.3755, 0.4676, 0.3659, 0.625, 0.3659, 0.625, 0.3659, 0.4676, 0.3659, 0.4676, 0.3564, 0.625, 0.3564, 0.625, 0.3564, 0.4676, 0.3564, 0.4676, 0.3471, 0.625, 0.3471, 0.625, 0.3471, 0.4676, 0.3471, 0.4676, 0.3379, 0.625, 0.3379, 0.625, 0.3379, 0.4676, 0.3379, 0.4676, 0.329, 0.625, 0.329, 0.625, 0.329, 0.4676, 0.329, 0.4676, 0.3204, 0.625, 0.3204, 0.625, 0.3204, 0.4676, 0.3204, 0.4676, 0.3121, 0.625, 0.3121, 0.625, 0.3121, 0.4676, 0.3121, 0.4676, 0.3042, 0.625, 0.3042, 0.625, 0.3042, 0.4676, 0.3042, 0.4676, 0.2967, 0.625, 0.2967, 0.625, 0.2967, 0.4676, 0.2967, 0.4676, 0.25, 0.625, 0.25, 0.625, 0.25, 0.4676, 0.25, 0.4676, 0.2033, 0.625, 0.2033, 0.625, 0.2033, 0.4676, 0.2033, 0.4676, 0.1958, 0.625, 0.1958, 0.625, 0.1958, 0.4676, 0.1958, 0.4676, 0.1879, 0.625, 0.1879, 0.625, 0.1879, 0.4676, 0.1879, 0.4676, 0.1796, 0.625, 0.1796, 0.625, 0.1796, 0.4676, 0.1796, 0.4676, 0.171, 0.625, 0.171, 0.625, 0.171, 0.4676, 0.171, 0.4676, 0.1621, 0.625, 0.1621, 0.625, 0.1621, 0.4676, 0.1621, 0.4676, 0.1529, 0.625, 0.1529, 0.625, 0.1529, 0.4676, 0.1529, 0.4676, 0.1436, 0.625, 0.1436, 0.625, 0.1436, 0.4676, 0.1436, 0.4676, 0.1341, 0.625, 0.1341, 0.625, 0.3852, 0.4676, 0.3852, 0.4676, 0.3755, 0.625, 0.3755, 0.4676, 0.3852, 0.625, 0.3852, 0.625, 0.5, 0.4676, 0.5, 0.2618, 0.5926, 0.2571, 0.5928, 0.2567, 0.5862, 0.2617, 0.586, 0.2617, 0.586, 0.2567, 0.5862, 0.2562, 0.5796, 0.2616, 0.5794, 0.2616, 0.5794, 0.2562, 0.5796, 0.2557, 0.5731, 0.2615, 0.5729, 0.2615, 0.5729, 0.2557, 0.5731, 0.2553, 0.5667, 0.2614, 0.5665, 0.2614, 0.5665, 0.2553, 0.5667, 0.2548, 0.5605, 0.2612, 0.5602, 0.2612, 0.5602, 0.2548, 0.5605, 0.2544, 0.5544, 0.2611, 0.5541, 0.2611, 0.5541, 0.2544, 0.5544, 0.254, 0.5485, 0.261, 0.5482, 0.261, 0.5482, 0.254, 0.5485, 0.2536, 0.5428, 0.2609, 0.5425, 0.2609, 0.5425, 0.2536, 0.5428, 0.2532, 0.5374, 0.2608, 0.5371, 0.2608, 0.5371, 0.2532, 0.5374, 0.2528, 0.5322, 0.2607, 0.532, 0.2607, 0.532, 0.2528, 0.5322, 0.2515, 0.5003, 0.2597, 0.5, 0.375, 0.3847, 0.375, 0.3765, 0.407, 0.3763, 0.407, 0.3848, 0.407, 0.3848, 0.407, 0.3763, 0.4121, 0.3762, 0.4121, 0.3848, 0.4121, 0.3848, 0.4121, 0.3762, 0.4175, 0.376, 0.4175, 0.3849, 0.4175, 0.3849, 0.4175, 0.376, 0.4232, 0.3759, 0.4232, 0.385, 0.4232, 0.385, 0.4232, 0.3759, 0.4291, 0.3758, 0.4291, 0.385, 0.4291, 0.385, 0.4291, 0.3758, 0.4352, 0.3757, 0.4352, 0.3851, 0.4352, 0.3851, 0.4352, 0.3757, 0.4415, 0.3757, 0.4415, 0.3851, 0.4415, 0.3851, 0.4415, 0.3757, 0.4479, 0.3756, 0.4479, 0.3851, 0.4479, 0.3851, 0.4479, 0.3756, 0.4544, 0.3756, 0.4544, 0.3852, 0.4544, 0.3852, 0.4544, 0.3756, 0.461, 0.3755, 0.461, 0.3852, 0.461, 0.3852, 0.461, 0.3755, 0.4676, 0.3755, 0.4676, 0.3852, 0.2571, 0.5928, 0.2541, 0.5931, 0.2532, 0.5865, 0.2567, 0.5862, 0.2567, 0.5862, 0.2532, 0.5865, 0.2522, 0.58, 0.2562, 0.5796, 0.2562, 0.5796, 0.2522, 0.58, 0.2513, 0.5736, 0.2557, 0.5731, 0.2557, 0.5731, 0.2513, 0.5736, 0.2504, 0.5672, 0.2553, 0.5667, 0.2553, 0.5667, 0.2504, 0.5672, 0.2495, 0.561, 0.2548, 0.5605, 0.2548, 0.5605, 0.2495, 0.561, 0.2486, 0.555, 0.2544, 0.5544, 0.2544, 0.5544, 0.2486, 0.555, 0.2478, 0.5491, 0.254, 0.5485, 0.254, 0.5485, 0.2478, 0.5491, 0.247, 0.5435, 0.2536, 0.5428, 0.2536, 0.5428, 0.247, 0.5435, 0.2462, 0.5381, 0.2532, 0.5374, 0.2532, 0.5374, 0.2462, 0.5381, 0.2455, 0.533, 0.2528, 0.5322, 0.2528, 0.5322, 0.2455, 0.533, 0.2419, 0.5013, 0.2496, 0.5004, 0.375, 0.3746, 0.375, 0.3669, 0.407, 0.3667, 0.407, 0.3747, 0.407, 0.3747, 0.407, 0.3667, 0.4121, 0.3666, 0.4121, 0.3749, 0.4121, 0.3749, 0.4121, 0.3666, 0.4175, 0.3665, 0.4175, 0.375, 0.4175, 0.375, 0.4175, 0.3665, 0.4232, 0.3663, 0.4232, 0.3751, 0.4232, 0.3751, 0.4232, 0.3663, 0.4291, 0.3662, 0.4291, 0.3752, 0.4291, 0.3752, 0.4291, 0.3662, 0.4352, 0.3661, 0.4352, 0.3753, 0.4352, 0.3753, 0.4352, 0.3661, 0.4415, 0.3661, 0.4415, 0.3754, 0.4415, 0.3754, 0.4415, 0.3661, 0.4479, 0.366, 0.4479, 0.3754, 0.4479, 0.3754, 0.4479, 0.366, 0.4544, 0.366, 0.4544, 0.3755, 0.4544, 0.3755, 0.4544, 0.366, 0.461, 0.3659, 0.461, 0.3755, 0.461, 0.3755, 0.461, 0.3659, 0.4676, 0.3659, 0.4676, 0.3755, 0.2541, 0.5931, 0.2511, 0.5936, 0.2497, 0.5872, 0.2532, 0.5865, 0.2532, 0.5865, 0.2497, 0.5872, 0.2483, 0.5807, 0.2522, 0.58, 0.2522, 0.58, 0.2483, 0.5807, 0.2469, 0.5744, 0.2513, 0.5736, 0.2513, 0.5736, 0.2469, 0.5744, 0.2456, 0.5681, 0.2504, 0.5672, 0.2504, 0.5672, 0.2456, 0.5681, 0.2442, 0.562, 0.2495, 0.561, 0.2495, 0.561, 0.2442, 0.562, 0.2429, 0.556, 0.2486, 0.555, 0.2486, 0.555, 0.2429, 0.556, 0.2417, 0.5502, 0.2478, 0.5491, 0.2478, 0.5491, 0.2417, 0.5502, 0.2405, 0.5447, 0.247, 0.5435, 0.247, 0.5435, 0.2405, 0.5447, 0.2393, 0.5394, 0.2462, 0.5381, 0.2462, 0.5381, 0.2393, 0.5394, 0.2382, 0.5343, 0.2455, 0.533, 0.2455, 0.533, 0.2382, 0.5343, 0.2324, 0.5029, 0.24, 0.5015, 0.375, 0.365, 0.375, 0.3574, 0.407, 0.3572, 0.407, 0.3651, 0.407, 0.3651, 0.407, 0.3572, 0.4121, 0.3571, 0.4121, 0.3653, 0.4121, 0.3653, 0.4121, 0.3571, 0.4175, 0.357, 0.4175, 0.3654, 0.4175, 0.3654, 0.4175, 0.357, 0.4232, 0.3568, 0.4232, 0.3655, 0.4232, 0.3655, 0.4232, 0.3568, 0.4291, 0.3567, 0.4291, 0.3656, 0.4291, 0.3656, 0.4291, 0.3567, 0.4352, 0.3566, 0.4352, 0.3657, 0.4352, 0.3657, 0.4352, 0.3566, 0.4415, 0.3566, 0.4415, 0.3658, 0.4415, 0.3658, 0.4415, 0.3566, 0.4479, 0.3565, 0.4479, 0.3659, 0.4479, 0.3659, 0.4479, 0.3565, 0.4544, 0.3565, 0.4544, 0.3659, 0.4544, 0.3659, 0.4544, 0.3565, 0.461, 0.3564, 0.461, 0.3659, 0.461, 0.3659, 0.461, 0.3564, 0.4676, 0.3564, 0.4676, 0.3659, 0.2511, 0.5936, 0.2482, 0.5944, 0.2463, 0.588, 0.2497, 0.5872, 0.2497, 0.5872, 0.2463, 0.588, 0.2445, 0.5817, 0.2483, 0.5807, 0.2483, 0.5807, 0.2445, 0.5817, 0.2426, 0.5755, 0.2469, 0.5744, 0.2469, 0.5744, 0.2426, 0.5755, 0.2408, 0.5693, 0.2456, 0.5681, 0.2456, 0.5681, 0.2408, 0.5693, 0.2391, 0.5633, 0.2442, 0.562, 0.2442, 0.562, 0.2391, 0.5633, 0.2373, 0.5574, 0.2429, 0.556, 0.2429, 0.556, 0.2373, 0.5574, 0.2357, 0.5518, 0.2417, 0.5502, 0.2417, 0.5502, 0.2357, 0.5518, 0.2341, 0.5463, 0.2405, 0.5447, 0.2405, 0.5447, 0.2341, 0.5463, 0.2325, 0.5411, 0.2393, 0.5394, 0.2393, 0.5394, 0.2325, 0.5411, 0.2311, 0.5362, 0.2382, 0.5343, 0.2382, 0.5343, 0.2311, 0.5362, 0.223, 0.5052, 0.2305, 0.5033, 0.375, 0.3555, 0.375, 0.348, 0.407, 0.3479, 0.407, 0.3557, 0.407, 0.3557, 0.407, 0.3479, 0.4121, 0.3477, 0.4121, 0.3558, 0.4121, 0.3558, 0.4121, 0.3477, 0.4175, 0.3476, 0.4175, 0.3559, 0.4175, 0.3559, 0.4175, 0.3476, 0.4232, 0.3475, 0.4232, 0.356, 0.4232, 0.356, 0.4232, 0.3475, 0.4291, 0.3474, 0.4291, 0.3561, 0.4291, 0.3561, 0.4291, 0.3474, 0.4352, 0.3473, 0.4352, 0.3562, 0.4352, 0.3562, 0.4352, 0.3473, 0.4415, 0.3472, 0.4415, 0.3563, 0.4415, 0.3563, 0.4415, 0.3472, 0.4479, 0.3472, 0.4479, 0.3564, 0.4479, 0.3564, 0.4479, 0.3472, 0.4544, 0.3471, 0.4544, 0.3564, 0.4544, 0.3564, 0.4544, 0.3471, 0.461, 0.3471, 0.461, 0.3564, 0.461, 0.3564, 0.461, 0.3471, 0.4676, 0.3471, 0.4676, 0.3564, 0.2482, 0.5944, 0.2453, 0.5953, 0.243, 0.5891, 0.2463, 0.588, 0.2463, 0.588, 0.243, 0.5891, 0.2407, 0.583, 0.2445, 0.5817, 0.2445, 0.5817, 0.2407, 0.583, 0.2384, 0.5769, 0.2426, 0.5755, 0.2426, 0.5755, 0.2384, 0.5769, 0.2362, 0.5709, 0.2408, 0.5693, 0.2408, 0.5693, 0.2362, 0.5709, 0.234, 0.565, 0.2391, 0.5633, 0.2391, 0.5633, 0.234, 0.565, 0.2319, 0.5593, 0.2373, 0.5574, 0.2373, 0.5574, 0.2319, 0.5593, 0.2298, 0.5537, 0.2357, 0.5518, 0.2357, 0.5518, 0.2298, 0.5537, 0.2278, 0.5484, 0.2341, 0.5463, 0.2341, 0.5463, 0.2278, 0.5484, 0.2259, 0.5433, 0.2325, 0.5411, 0.2325, 0.5411, 0.2259, 0.5433, 0.2241, 0.5385, 0.2311, 0.5362, 0.2311, 0.5362, 0.2241, 0.5385, 0.2139, 0.5082, 0.2212, 0.5058, 0.375, 0.3462, 0.375, 0.3389, 0.407, 0.3387, 0.407, 0.3463, 0.407, 0.3463, 0.407, 0.3387, 0.4121, 0.3386, 0.4121, 0.3465, 0.4121, 0.3465, 0.4121, 0.3386, 0.4175, 0.3384, 0.4175, 0.3466, 0.4175, 0.3466, 0.4175, 0.3384, 0.4232, 0.3383, 0.4232, 0.3467, 0.4232, 0.3467, 0.4232, 0.3383, 0.4291, 0.3382, 0.4291, 0.3468, 0.4291, 0.3468, 0.4291, 0.3382, 0.4352, 0.3381, 0.4352, 0.3469, 0.4352, 0.3469, 0.4352, 0.3381, 0.4415, 0.3381, 0.4415, 0.347, 0.4415, 0.347, 0.4415, 0.3381, 0.4479, 0.338, 0.4479, 0.347, 0.4479, 0.347, 0.4479, 0.338, 0.4544, 0.338, 0.4544, 0.3471, 0.4544, 0.3471, 0.4544, 0.338, 0.461, 0.3379, 0.461, 0.3471, 0.461, 0.3471, 0.461, 0.3379, 0.4676, 0.3379, 0.4676, 0.3471, 0.2453, 0.5953, 0.2425, 0.5965, 0.2398, 0.5905, 0.243, 0.5891, 0.243, 0.5891, 0.2398, 0.5905, 0.237, 0.5845, 0.2407, 0.583, 0.2407, 0.583, 0.237, 0.5845, 0.2343, 0.5786, 0.2384, 0.5769, 0.2384, 0.5769, 0.2343, 0.5786, 0.2317, 0.5727, 0.2362, 0.5709, 0.2362, 0.5709, 0.2317, 0.5727, 0.2291, 0.567, 0.234, 0.565, 0.234, 0.565, 0.2291, 0.567, 0.2265, 0.5615, 0.2319, 0.5593, 0.2319, 0.5593, 0.2265, 0.5615, 0.2241, 0.5561, 0.2298, 0.5537, 0.2298, 0.5537, 0.2241, 0.5561, 0.2217, 0.5509, 0.2278, 0.5484, 0.2278, 0.5484, 0.2217, 0.5509, 0.2194, 0.546, 0.2259, 0.5433, 0.2259, 0.5433, 0.2194, 0.546, 0.2173, 0.5413, 0.2241, 0.5385, 0.2241, 0.5385, 0.2173, 0.5413, 0.2049, 0.5118, 0.212, 0.5089, 0.375, 0.337, 0.375, 0.3299, 0.407, 0.3298, 0.407, 0.3372, 0.407, 0.3372, 0.407, 0.3298, 0.4121, 0.3296, 0.4121, 0.3373, 0.4121, 0.3373, 0.4121, 0.3296, 0.4175, 0.3295, 0.4175, 0.3374, 0.4175, 0.3374, 0.4175, 0.3295, 0.4232, 0.3294, 0.4232, 0.3376, 0.4232, 0.3376, 0.4232, 0.3294, 0.4291, 0.3293, 0.4291, 0.3377, 0.4291, 0.3377, 0.4291, 0.3293, 0.4352, 0.3292, 0.4352, 0.3377, 0.4352, 0.3377, 0.4352, 0.3292, 0.4415, 0.3291, 0.4415, 0.3378, 0.4415, 0.3378, 0.4415, 0.3291, 0.4479, 0.3291, 0.4479, 0.3379, 0.4479, 0.3379, 0.4479, 0.3291, 0.4544, 0.329, 0.4544, 0.3379, 0.4544, 0.3379, 0.4544, 0.329, 0.461, 0.329, 0.461, 0.3379, 0.461, 0.3379, 0.461, 0.329, 0.4676, 0.329, 0.4676, 0.3379, 0.2425, 0.5965, 0.2398, 0.5978, 0.2366, 0.592, 0.2398, 0.5905, 0.2398, 0.5905, 0.2366, 0.592, 0.2335, 0.5863, 0.237, 0.5845, 0.237, 0.5845, 0.2335, 0.5863, 0.2304, 0.5806, 0.2343, 0.5786, 0.2343, 0.5786, 0.2304, 0.5806, 0.2273, 0.5749, 0.2317, 0.5727, 0.2317, 0.5727, 0.2273, 0.5749, 0.2243, 0.5694, 0.2291, 0.567, 0.2291, 0.567, 0.2243, 0.5694, 0.2213, 0.5641, 0.2265, 0.5615, 0.2265, 0.5615, 0.2213, 0.5641, 0.2185, 0.5589, 0.2241, 0.5561, 0.2241, 0.5561, 0.2185, 0.5589, 0.2158, 0.5539, 0.2217, 0.5509, 0.2217, 0.5509, 0.2158, 0.5539, 0.2132, 0.5491, 0.2194, 0.546, 0.2194, 0.546, 0.2132, 0.5491, 0.2107, 0.5446, 0.2173, 0.5413, 0.2173, 0.5413, 0.2107, 0.5446, 0.1963, 0.5161, 0.2032, 0.5126, 0.375, 0.3282, 0.375, 0.3213, 0.407, 0.3211, 0.407, 0.3283, 0.407, 0.3283, 0.407, 0.3211, 0.4121, 0.321, 0.4121, 0.3284, 0.4121, 0.3284, 0.4121, 0.321, 0.4175, 0.3209, 0.4175, 0.3285, 0.4175, 0.3285, 0.4175, 0.3209, 0.4232, 0.3208, 0.4232, 0.3287, 0.4232, 0.3287, 0.4232, 0.3208, 0.4291, 0.3207, 0.4291, 0.3287, 0.4291, 0.3287, 0.4291, 0.3207, 0.4352, 0.3206, 0.4352, 0.3288, 0.4352, 0.3288, 0.4352, 0.3206, 0.4415, 0.3205, 0.4415, 0.3289, 0.4415, 0.3289, 0.4415, 0.3205, 0.4479, 0.3205, 0.4479, 0.3289, 0.4479, 0.3289, 0.4479, 0.3205, 0.4544, 0.3204, 0.4544, 0.329, 0.4544, 0.329, 0.4544, 0.3204, 0.461, 0.3204, 0.461, 0.329, 0.461, 0.329, 0.461, 0.3204, 0.4676, 0.3204, 0.4676, 0.329, 0.2398, 0.5978, 0.2372, 0.5994, 0.2336, 0.5938, 0.2366, 0.592, 0.2366, 0.592, 0.2336, 0.5938, 0.2301, 0.5883, 0.2335, 0.5863, 0.2335, 0.5863, 0.2301, 0.5883, 0.2265, 0.5828, 0.2304, 0.5806, 0.2304, 0.5806, 0.2265, 0.5828, 0.2231, 0.5774, 0.2273, 0.5749, 0.2273, 0.5749, 0.2231, 0.5774, 0.2197, 0.5722, 0.2243, 0.5694, 0.2243, 0.5694, 0.2197, 0.5722, 0.2164, 0.567, 0.2213, 0.5641, 0.2213, 0.5641, 0.2164, 0.567, 0.2132, 0.562, 0.2185, 0.5589, 0.2185, 0.5589, 0.2132, 0.562, 0.2101, 0.5573, 0.2158, 0.5539, 0.2158, 0.5539, 0.2101, 0.5573, 0.2072, 0.5527, 0.2132, 0.5491, 0.2132, 0.5491, 0.2072, 0.5527, 0.2044, 0.5484, 0.2107, 0.5446, 0.2107, 0.5446, 0.2044, 0.5484, 0.1879, 0.521, 0.1946, 0.517, 0.375, 0.3196, 0.375, 0.3129, 0.407, 0.3128, 0.407, 0.3197, 0.407, 0.3197, 0.407, 0.3128, 0.4121, 0.3127, 0.4121, 0.3198, 0.4121, 0.3198, 0.4121, 0.3127, 0.4175, 0.3125, 0.4175, 0.3199, 0.4175, 0.3199, 0.4175, 0.3125, 0.4232, 0.3124, 0.4232, 0.32, 0.4232, 0.32, 0.4232, 0.3124, 0.4291, 0.3123, 0.4291, 0.3201, 0.4291, 0.3201, 0.4291, 0.3123, 0.4352, 0.3123, 0.4352, 0.3202, 0.4352, 0.3202, 0.4352, 0.3123, 0.4415, 0.3122, 0.4415, 0.3203, 0.4415, 0.3203, 0.4415, 0.3122, 0.4479, 0.3122, 0.4479, 0.3203, 0.4479, 0.3203, 0.4479, 0.3122, 0.4544, 0.3121, 0.4544, 0.3204, 0.4544, 0.3204, 0.4544, 0.3121, 0.461, 0.3121, 0.461, 0.3204, 0.461, 0.3204, 0.461, 0.3121, 0.4676, 0.3121, 0.4676, 0.3204, 0.2372, 0.5994, 0.2347, 0.6011, 0.2307, 0.5958, 0.2336, 0.5938, 0.2336, 0.5938, 0.2307, 0.5958, 0.2268, 0.5906, 0.2301, 0.5883, 0.2301, 0.5883, 0.2268, 0.5906, 0.2229, 0.5854, 0.2265, 0.5828, 0.2265, 0.5828, 0.2229, 0.5854, 0.219, 0.5802, 0.2231, 0.5774, 0.2231, 0.5774, 0.219, 0.5802, 0.2153, 0.5752, 0.2197, 0.5722, 0.2197, 0.5722, 0.2153, 0.5752, 0.2116, 0.5703, 0.2164, 0.567, 0.2164, 0.567, 0.2116, 0.5703, 0.2081, 0.5656, 0.2132, 0.562, 0.2132, 0.562, 0.2081, 0.5656, 0.2047, 0.561, 0.2101, 0.5573, 0.2101, 0.5573, 0.2047, 0.561, 0.2014, 0.5567, 0.2072, 0.5527, 0.2072, 0.5527, 0.2014, 0.5567, 0.1983, 0.5526, 0.2044, 0.5484, 0.2044, 0.5484, 0.1983, 0.5526, 0.18, 0.5264, 0.1863, 0.522, 0.375, 0.3113, 0.375, 0.305, 0.407, 0.3048, 0.407, 0.3114, 0.407, 0.3114, 0.407, 0.3048, 0.4121, 0.3047, 0.4121, 0.3115, 0.4121, 0.3115, 0.4121, 0.3047, 0.4175, 0.3046, 0.4175, 0.3117, 0.4175, 0.3117, 0.4175, 0.3046, 0.4232, 0.3045, 0.4232, 0.3118, 0.4232, 0.3118, 0.4232, 0.3045, 0.4291, 0.3044, 0.4291, 0.3118, 0.4291, 0.3118, 0.4291, 0.3044, 0.4352, 0.3043, 0.4352, 0.3119, 0.4352, 0.3119, 0.4352, 0.3043, 0.4415, 0.3043, 0.4415, 0.312, 0.4415, 0.312, 0.4415, 0.3043, 0.4479, 0.3042, 0.4479, 0.312, 0.4479, 0.312, 0.4479, 0.3042, 0.4544, 0.3042, 0.4544, 0.3121, 0.4544, 0.3121, 0.4544, 0.3042, 0.461, 0.3042, 0.461, 0.3121, 0.461, 0.3121, 0.461, 0.3042, 0.4676, 0.3042, 0.4676, 0.3121, 0.2347, 0.6011, 0.2323, 0.603, 0.228, 0.598, 0.2307, 0.5958, 0.2307, 0.5958, 0.228, 0.598, 0.2237, 0.5931, 0.2268, 0.5906, 0.2268, 0.5906, 0.2237, 0.5931, 0.2194, 0.5881, 0.2229, 0.5854, 0.2229, 0.5854, 0.2194, 0.5881, 0.2152, 0.5833, 0.219, 0.5802, 0.219, 0.5802, 0.2152, 0.5833, 0.2111, 0.5786, 0.2153, 0.5752, 0.2153, 0.5752, 0.2111, 0.5786, 0.2071, 0.5739, 0.2116, 0.5703, 0.2116, 0.5703, 0.2071, 0.5739, 0.2032, 0.5695, 0.2081, 0.5656, 0.2081, 0.5656, 0.2032, 0.5695, 0.1995, 0.5652, 0.2047, 0.561, 0.2047, 0.561, 0.1995, 0.5652, 0.196, 0.5611, 0.2014, 0.5567, 0.2014, 0.5567, 0.196, 0.5611, 0.1926, 0.5572, 0.1983, 0.5526, 0.1983, 0.5526, 0.1926, 0.5572, 0.1724, 0.5324, 0.1784, 0.5276, 0.375, 0.3034, 0.375, 0.2974, 0.407, 0.2973, 0.407, 0.3035, 0.407, 0.3035, 0.407, 0.2973, 0.4121, 0.2972, 0.4121, 0.3037, 0.4121, 0.3037, 0.4121, 0.2972, 0.4175, 0.2971, 0.4175, 0.3038, 0.4175, 0.3038, 0.4175, 0.2971, 0.4232, 0.297, 0.4232, 0.3038, 0.4232, 0.3038, 0.4232, 0.297, 0.4291, 0.2969, 0.4291, 0.3039, 0.4291, 0.3039, 0.4291, 0.2969, 0.4352, 0.2968, 0.4352, 0.304, 0.4352, 0.304, 0.4352, 0.2968, 0.4415, 0.2968, 0.4415, 0.3041, 0.4415, 0.3041, 0.4415, 0.2968, 0.4479, 0.2967, 0.4479, 0.3041, 0.4479, 0.3041, 0.4479, 0.2967, 0.4544, 0.2967, 0.4544, 0.3041, 0.4544, 0.3041, 0.4544, 0.2967, 0.461, 0.2967, 0.461, 0.3042, 0.461, 0.3042, 0.461, 0.2967, 0.4676, 0.2967, 0.4676, 0.3042, 0.2323, 0.603, 0.2301, 0.6051, 0.2254, 0.6004, 0.228, 0.598, 0.228, 0.598, 0.2254, 0.6004, 0.2208, 0.5958, 0.2237, 0.5931, 0.2237, 0.5931, 0.2208, 0.5958, 0.2162, 0.5912, 0.2194, 0.5881, 0.2194, 0.5881, 0.2162, 0.5912, 0.2116, 0.5866, 0.2152, 0.5833, 0.2152, 0.5833, 0.2116, 0.5866, 0.2072, 0.5822, 0.2111, 0.5786, 0.2111, 0.5786, 0.2072, 0.5822, 0.2029, 0.5779, 0.2071, 0.5739, 0.2071, 0.5739, 0.2029, 0.5779, 0.1987, 0.5737, 0.2032, 0.5695, 0.2032, 0.5695, 0.1987, 0.5737, 0.1947, 0.5697, 0.1995, 0.5652, 0.1995, 0.5652, 0.1947, 0.5697, 0.1908, 0.5658, 0.196, 0.5611, 0.196, 0.5611, 0.1908, 0.5658, 0.1872, 0.5622, 0.1926, 0.5572, 0.1926, 0.5572, 0.1872, 0.5622, 0.1653, 0.5389, 0.1709, 0.5337, 0.375, 0.292, 0.375, 0.2547, 0.407, 0.2539, 0.407, 0.2927, 0.407, 0.2927, 0.407, 0.2539, 0.4121, 0.2532, 0.4121, 0.2935, 0.4121, 0.2935, 0.4121, 0.2532, 0.4175, 0.2525, 0.4175, 0.2941, 0.4175, 0.2941, 0.4175, 0.2525, 0.4232, 0.252, 0.4232, 0.2947, 0.4232, 0.2947, 0.4232, 0.252, 0.4291, 0.2514, 0.4291, 0.2952, 0.4291, 0.2952, 0.4291, 0.2514, 0.4352, 0.251, 0.4352, 0.2956, 0.4352, 0.2956, 0.4352, 0.251, 0.4415, 0.2506, 0.4415, 0.296, 0.4415, 0.296, 0.4415, 0.2506, 0.4479, 0.2504, 0.4479, 0.2963, 0.4479, 0.2963, 0.4479, 0.2504, 0.4544, 0.2502, 0.4544, 0.2965, 0.4544, 0.2965, 0.4544, 0.2502, 0.461, 0.25, 0.461, 0.2966, 0.461, 0.2966, 0.461, 0.25, 0.4676, 0.25, 0.4676, 0.2967, 0.2301, 0.6051, 0.228, 0.6073, 0.223, 0.603, 0.2254, 0.6004, 0.2254, 0.6004, 0.223, 0.603, 0.2181, 0.5987, 0.2208, 0.5958, 0.2208, 0.5958, 0.2181, 0.5987, 0.2131, 0.5944, 0.2162, 0.5912, 0.2162, 0.5912, 0.2131, 0.5944, 0.2083, 0.5902, 0.2116, 0.5866, 0.2116, 0.5866, 0.2083, 0.5902, 0.2036, 0.5861, 0.2072, 0.5822, 0.2072, 0.5822, 0.2036, 0.5861, 0.1989, 0.5821, 0.2029, 0.5779, 0.2029, 0.5779, 0.1989, 0.5821, 0.1945, 0.5782, 0.1987, 0.5737, 0.1987, 0.5737, 0.1945, 0.5782, 0.1902, 0.5745, 0.1947, 0.5697, 0.1947, 0.5697, 0.1902, 0.5745, 0.1861, 0.571, 0.1908, 0.5658, 0.1908, 0.5658, 0.1861, 0.571, 0.1822, 0.5676, 0.1872, 0.5622, 0.1872, 0.5622, 0.1822, 0.5676, 0.1587, 0.5459, 0.1639, 0.5403, 0.375, 0.2453, 0.375, 0.208, 0.407, 0.2073, 0.407, 0.2461, 0.407, 0.2461, 0.407, 0.2073, 0.4121, 0.2065, 0.4121, 0.2468, 0.4121, 0.2468, 0.4121, 0.2065, 0.4175, 0.2059, 0.4175, 0.2475, 0.4175, 0.2475, 0.4175, 0.2059, 0.4232, 0.2053, 0.4232, 0.248, 0.4232, 0.248, 0.4232, 0.2053, 0.4291, 0.2048, 0.4291, 0.2486, 0.4291, 0.2486, 0.4291, 0.2048, 0.4352, 0.2044, 0.4352, 0.249, 0.4352, 0.249, 0.4352, 0.2044, 0.4415, 0.204, 0.4415, 0.2494, 0.4415, 0.2494, 0.4415, 0.204, 0.4479, 0.2037, 0.4479, 0.2496, 0.4479, 0.2496, 0.4479, 0.2037, 0.4544, 0.2035, 0.4544, 0.2498, 0.4544, 0.2498, 0.4544, 0.2035, 0.461, 0.2034, 0.461, 0.25, 0.461, 0.25, 0.461, 0.2034, 0.4676, 0.2033, 0.4676, 0.25, 0.228, 0.6073, 0.2261, 0.6097, 0.2208, 0.6057, 0.223, 0.603, 0.223, 0.603, 0.2208, 0.6057, 0.2156, 0.6018, 0.2181, 0.5987, 0.2181, 0.5987, 0.2156, 0.6018, 0.2104, 0.5979, 0.2131, 0.5944, 0.2131, 0.5944, 0.2104, 0.5979, 0.2052, 0.594, 0.2083, 0.5902, 0.2083, 0.5902, 0.2052, 0.594, 0.2002, 0.5903, 0.2036, 0.5861, 0.2036, 0.5861, 0.2002, 0.5903, 0.1953, 0.5866, 0.1989, 0.5821, 0.1989, 0.5821, 0.1953, 0.5866, 0.1906, 0.5831, 0.1945, 0.5782, 0.1945, 0.5782, 0.1906, 0.5831, 0.186, 0.5797, 0.1902, 0.5745, 0.1902, 0.5745, 0.186, 0.5797, 0.1817, 0.5764, 0.1861, 0.571, 0.1861, 0.571, 0.1817, 0.5764, 0.1776, 0.5733, 0.1822, 0.5676, 0.1822, 0.5676, 0.1776, 0.5733, 0.1526, 0.5534, 0.1574, 0.5474, 0.375, 0.2026, 0.375, 0.1966, 0.407, 0.1965, 0.407, 0.2027, 0.407, 0.2027, 0.407, 0.1965, 0.4121, 0.1963, 0.4121, 0.2028, 0.4121, 0.2028, 0.4121, 0.1963, 0.4175, 0.1962, 0.4175, 0.2029, 0.4175, 0.2029, 0.4175, 0.1962, 0.4232, 0.1962, 0.4232, 0.203, 0.4232, 0.203, 0.4232, 0.1962, 0.4291, 0.1961, 0.4291, 0.2031, 0.4291, 0.2031, 0.4291, 0.1961, 0.4352, 0.196, 0.4352, 0.2032, 0.4352, 0.2032, 0.4352, 0.196, 0.4415, 0.1959, 0.4415, 0.2032, 0.4415, 0.2032, 0.4415, 0.1959, 0.4479, 0.1959, 0.4479, 0.2033, 0.4479, 0.2033, 0.4479, 0.1959, 0.4544, 0.1959, 0.4544, 0.2033, 0.4544, 0.2033, 0.4544, 0.1959, 0.461, 0.1958, 0.461, 0.2033, 0.461, 0.2033, 0.461, 0.1958, 0.4676, 0.1958, 0.4676, 0.2033, 0.2261, 0.6097, 0.2244, 0.6122, 0.2188, 0.6086, 0.2208, 0.6057, 0.2208, 0.6057, 0.2188, 0.6086, 0.2133, 0.6051, 0.2156, 0.6018, 0.2156, 0.6018, 0.2133, 0.6051, 0.2078, 0.6015, 0.2104, 0.5979, 0.2104, 0.5979, 0.2078, 0.6015, 0.2024, 0.5981, 0.2052, 0.594, 0.2052, 0.594, 0.2024, 0.5981, 0.1972, 0.5947, 0.2002, 0.5903, 0.2002, 0.5903, 0.1972, 0.5947, 0.192, 0.5914, 0.1953, 0.5866, 0.1953, 0.5866, 0.192, 0.5914, 0.187, 0.5882, 0.1906, 0.5831, 0.1906, 0.5831, 0.187, 0.5882, 0.1823, 0.5851, 0.186, 0.5797, 0.186, 0.5797, 0.1823, 0.5851, 0.1777, 0.5822, 0.1817, 0.5764, 0.1817, 0.5764, 0.1777, 0.5822, 0.1734, 0.5794, 0.1776, 0.5733, 0.1776, 0.5733, 0.1734, 0.5794, 0.147, 0.5613, 0.1514, 0.555, 0.375, 0.195, 0.375, 0.1887, 0.407, 0.1886, 0.407, 0.1952, 0.407, 0.1952, 0.407, 0.1886, 0.4121, 0.1885, 0.4121, 0.1953, 0.4121, 0.1953, 0.4121, 0.1885, 0.4175, 0.1883, 0.4175, 0.1954, 0.4175, 0.1954, 0.4175, 0.1883, 0.4232, 0.1882, 0.4232, 0.1955, 0.4232, 0.1955, 0.4232, 0.1882, 0.4291, 0.1882, 0.4291, 0.1956, 0.4291, 0.1956, 0.4291, 0.1882, 0.4352, 0.1881, 0.4352, 0.1957, 0.4352, 0.1957, 0.4352, 0.1881, 0.4415, 0.188, 0.4415, 0.1957, 0.4415, 0.1957, 0.4415, 0.188, 0.4479, 0.188, 0.4479, 0.1958, 0.4479, 0.1958, 0.4479, 0.188, 0.4544, 0.1879, 0.4544, 0.1958, 0.4544, 0.1958, 0.4544, 0.1879, 0.461, 0.1879, 0.461, 0.1958, 0.461, 0.1958, 0.461, 0.1879, 0.4676, 0.1879, 0.4676, 0.1958, 0.2244, 0.6122, 0.2228, 0.6148, 0.217, 0.6116, 0.2188, 0.6086, 0.2188, 0.6086, 0.217, 0.6116, 0.2113, 0.6085, 0.2133, 0.6051, 0.2133, 0.6051, 0.2113, 0.6085, 0.2056, 0.6054, 0.2078, 0.6015, 0.2078, 0.6015, 0.2056, 0.6054, 0.1999, 0.6023, 0.2024, 0.5981, 0.2024, 0.5981, 0.1999, 0.6023, 0.1944, 0.5993, 0.1972, 0.5947, 0.1972, 0.5947, 0.1944, 0.5993, 0.1891, 0.5963, 0.192, 0.5914, 0.192, 0.5914, 0.1891, 0.5963, 0.1839, 0.5935, 0.187, 0.5882, 0.187, 0.5882, 0.1839, 0.5935, 0.1789, 0.5908, 0.1823, 0.5851, 0.1823, 0.5851, 0.1789, 0.5908, 0.1741, 0.5882, 0.1777, 0.5822, 0.1777, 0.5822, 0.1741, 0.5882, 0.1696, 0.5857, 0.1734, 0.5794, 0.1734, 0.5794, 0.1696, 0.5857, 0.142, 0.5696, 0.146, 0.5629, 0.375, 0.1871, 0.375, 0.1804, 0.407, 0.1803, 0.407, 0.1872, 0.407, 0.1872, 0.407, 0.1803, 0.4121, 0.1802, 0.4121, 0.1873, 0.4121, 0.1873, 0.4121, 0.1802, 0.4175, 0.1801, 0.4175, 0.1875, 0.4175, 0.1875, 0.4175, 0.1801, 0.4232, 0.18, 0.4232, 0.1876, 0.4232, 0.1876, 0.4232, 0.18, 0.4291, 0.1799, 0.4291, 0.1877, 0.4291, 0.1877, 0.4291, 0.1799, 0.4352, 0.1798, 0.4352, 0.1877, 0.4352, 0.1877, 0.4352, 0.1798, 0.4415, 0.1797, 0.4415, 0.1878, 0.4415, 0.1878, 0.4415, 0.1797, 0.4479, 0.1797, 0.4479, 0.1878, 0.4479, 0.1878, 0.4479, 0.1797, 0.4544, 0.1796, 0.4544, 0.1879, 0.4544, 0.1879, 0.4544, 0.1796, 0.461, 0.1796, 0.461, 0.1879, 0.461, 0.1879, 0.461, 0.1796, 0.4676, 0.1796, 0.4676, 0.1879, 0.2228, 0.6148, 0.2215, 0.6175, 0.2155, 0.6148, 0.217, 0.6116, 0.217, 0.6116, 0.2155, 0.6148, 0.2095, 0.612, 0.2113, 0.6085, 0.2113, 0.6085, 0.2095, 0.612, 0.2036, 0.6093, 0.2056, 0.6054, 0.2056, 0.6054, 0.2036, 0.6093, 0.1977, 0.6067, 0.1999, 0.6023, 0.1999, 0.6023, 0.1977, 0.6067, 0.192, 0.6041, 0.1944, 0.5993, 0.1944, 0.5993, 0.192, 0.6041, 0.1865, 0.6015, 0.1891, 0.5963, 0.1891, 0.5963, 0.1865, 0.6015, 0.1811, 0.5991, 0.1839, 0.5935, 0.1839, 0.5935, 0.1811, 0.5991, 0.1759, 0.5967, 0.1789, 0.5908, 0.1789, 0.5908, 0.1759, 0.5967, 0.171, 0.5944, 0.1741, 0.5882, 0.1741, 0.5882, 0.171, 0.5944, 0.1663, 0.5923, 0.1696, 0.5857, 0.1696, 0.5857, 0.1663, 0.5923, 0.1376, 0.5782, 0.1411, 0.5713, 0.375, 0.1787, 0.375, 0.1718, 0.407, 0.1717, 0.407, 0.1789, 0.407, 0.1789, 0.407, 0.1717, 0.4121, 0.1716, 0.4121, 0.179, 0.4121, 0.179, 0.4121, 0.1716, 0.4175, 0.1715, 0.4175, 0.1791, 0.4175, 0.1791, 0.4175, 0.1715, 0.4232, 0.1713, 0.4232, 0.1792, 0.4232, 0.1792, 0.4232, 0.1713, 0.4291, 0.1713, 0.4291, 0.1793, 0.4291, 0.1793, 0.4291, 0.1713, 0.4352, 0.1712, 0.4352, 0.1794, 0.4352, 0.1794, 0.4352, 0.1712, 0.4415, 0.1711, 0.4415, 0.1795, 0.4415, 0.1795, 0.4415, 0.1711, 0.4479, 0.1711, 0.4479, 0.1795, 0.4479, 0.1795, 0.4479, 0.1711, 0.4544, 0.171, 0.4544, 0.1796, 0.4544, 0.1796, 0.4544, 0.171, 0.461, 0.171, 0.461, 0.1796, 0.461, 0.1796, 0.461, 0.171, 0.4676, 0.171, 0.4676, 0.1796, 0.2215, 0.6175, 0.2203, 0.6203, 0.2141, 0.618, 0.2155, 0.6148, 0.2155, 0.6148, 0.2141, 0.618, 0.208, 0.6157, 0.2095, 0.612, 0.2095, 0.612, 0.208, 0.6157, 0.2019, 0.6134, 0.2036, 0.6093, 0.2036, 0.6093, 0.2019, 0.6134, 0.1959, 0.6112, 0.1977, 0.6067, 0.1977, 0.6067, 0.1959, 0.6112, 0.19, 0.609, 0.192, 0.6041, 0.192, 0.6041, 0.19, 0.609, 0.1843, 0.6069, 0.1865, 0.6015, 0.1865, 0.6015, 0.1843, 0.6069, 0.1787, 0.6048, 0.1811, 0.5991, 0.1811, 0.5991, 0.1787, 0.6048, 0.1734, 0.6028, 0.1759, 0.5967, 0.1759, 0.5967, 0.1734, 0.6028, 0.1683, 0.6009, 0.171, 0.5944, 0.171, 0.5944, 0.1683, 0.6009, 0.1635, 0.5991, 0.1663, 0.5923, 0.1663, 0.5923, 0.1635, 0.5991, 0.1339, 0.587, 0.1368, 0.5799, 0.375, 0.1701, 0.375, 0.163, 0.407, 0.1628, 0.407, 0.1702, 0.407, 0.1702, 0.407, 0.1628, 0.4121, 0.1627, 0.4121, 0.1704, 0.4121, 0.1704, 0.4121, 0.1627, 0.4175, 0.1626, 0.4175, 0.1705, 0.4175, 0.1705, 0.4175, 0.1626, 0.4232, 0.1624, 0.4232, 0.1706, 0.4232, 0.1706, 0.4232, 0.1624, 0.4291, 0.1623, 0.4291, 0.1707, 0.4291, 0.1707, 0.4291, 0.1623, 0.4352, 0.1623, 0.4352, 0.1708, 0.4352, 0.1708, 0.4352, 0.1623, 0.4415, 0.1622, 0.4415, 0.1709, 0.4415, 0.1709, 0.4415, 0.1622, 0.4479, 0.1621, 0.4479, 0.1709, 0.4479, 0.1709, 0.4479, 0.1621, 0.4544, 0.1621, 0.4544, 0.171, 0.4544, 0.171, 0.4544, 0.1621, 0.461, 0.1621, 0.461, 0.171, 0.461, 0.171, 0.461, 0.1621, 0.4676, 0.1621, 0.4676, 0.171, 0.2203, 0.6203, 0.2194, 0.6232, 0.213, 0.6213, 0.2141, 0.618, 0.2141, 0.618, 0.213, 0.6213, 0.2067, 0.6195, 0.208, 0.6157, 0.208, 0.6157, 0.2067, 0.6195, 0.2005, 0.6176, 0.2019, 0.6134, 0.2019, 0.6134, 0.2005, 0.6176, 0.1943, 0.6158, 0.1959, 0.6112, 0.1959, 0.6112, 0.1943, 0.6158, 0.1883, 0.6141, 0.19, 0.609, 0.19, 0.609, 0.1883, 0.6141, 0.1824, 0.6123, 0.1843, 0.6069, 0.1843, 0.6069, 0.1824, 0.6123, 0.1768, 0.6107, 0.1787, 0.6048, 0.1787, 0.6048, 0.1768, 0.6107, 0.1713, 0.6091, 0.1734, 0.6028, 0.1734, 0.6028, 0.1713, 0.6091, 0.1661, 0.6075, 0.1683, 0.6009, 0.1683, 0.6009, 0.1661, 0.6075, 0.1612, 0.6061, 0.1635, 0.5991, 0.1635, 0.5991, 0.1612, 0.6061, 0.1308, 0.5962, 0.1332, 0.5889, 0.375, 0.1611, 0.375, 0.1538, 0.407, 0.1537, 0.407, 0.1613, 0.407, 0.1613, 0.407, 0.1537, 0.4121, 0.1535, 0.4121, 0.1614, 0.4121, 0.1614, 0.4121, 0.1535, 0.4175, 0.1534, 0.4175, 0.1616, 0.4175, 0.1616, 0.4175, 0.1534, 0.4232, 0.1533, 0.4232, 0.1617, 0.4232, 0.1617, 0.4232, 0.1533, 0.4291, 0.1532, 0.4291, 0.1618, 0.4291, 0.1618, 0.4291, 0.1532, 0.4352, 0.1531, 0.4352, 0.1619, 0.4352, 0.1619, 0.4352, 0.1531, 0.4415, 0.153, 0.4415, 0.1619, 0.4415, 0.1619, 0.4415, 0.153, 0.4479, 0.153, 0.4479, 0.162, 0.4479, 0.162, 0.4479, 0.153, 0.4544, 0.1529, 0.4544, 0.162, 0.4544, 0.162, 0.4544, 0.1529, 0.461, 0.1529, 0.461, 0.1621, 0.461, 0.1621, 0.461, 0.1529, 0.4676, 0.1529, 0.4676, 0.1621, 0.2194, 0.6232, 0.2186, 0.6261, 0.2122, 0.6247, 0.213, 0.6213, 0.213, 0.6213, 0.2122, 0.6247, 0.2057, 0.6233, 0.2067, 0.6195, 0.2067, 0.6195, 0.2057, 0.6233, 0.1994, 0.6219, 0.2005, 0.6176, 0.2005, 0.6176, 0.1994, 0.6219, 0.1931, 0.6206, 0.1943, 0.6158, 0.1943, 0.6158, 0.1931, 0.6206, 0.187, 0.6192, 0.1883, 0.6141, 0.1883, 0.6141, 0.187, 0.6192, 0.181, 0.6179, 0.1824, 0.6123, 0.1824, 0.6123, 0.181, 0.6179, 0.1752, 0.6167, 0.1768, 0.6107, 0.1768, 0.6107, 0.1752, 0.6167, 0.1697, 0.6155, 0.1713, 0.6091, 0.1713, 0.6091, 0.1697, 0.6155, 0.1644, 0.6143, 0.1661, 0.6075, 0.1661, 0.6075, 0.1644, 0.6143, 0.1593, 0.6132, 0.1612, 0.6061, 0.1612, 0.6061, 0.1593, 0.6132, 0.1283, 0.6055, 0.1302, 0.598, 0.375, 0.152, 0.375, 0.1445, 0.407, 0.1443, 0.407, 0.1521, 0.407, 0.1521, 0.407, 0.1443, 0.4121, 0.1442, 0.4121, 0.1523, 0.4121, 0.1523, 0.4121, 0.1442, 0.4175, 0.1441, 0.4175, 0.1524, 0.4175, 0.1524, 0.4175, 0.1441, 0.4232, 0.144, 0.4232, 0.1525, 0.4232, 0.1525, 0.4232, 0.144, 0.4291, 0.1439, 0.4291, 0.1526, 0.4291, 0.1526, 0.4291, 0.1439, 0.4352, 0.1438, 0.4352, 0.1527, 0.4352, 0.1527, 0.4352, 0.1438, 0.4415, 0.1437, 0.4415, 0.1528, 0.4415, 0.1528, 0.4415, 0.1437, 0.4479, 0.1436, 0.4479, 0.1528, 0.4479, 0.1528, 0.4479, 0.1436, 0.4544, 0.1436, 0.4544, 0.1529, 0.4544, 0.1529, 0.4544, 0.1436, 0.461, 0.1436, 0.461, 0.1529, 0.461, 0.1529, 0.461, 0.1436, 0.4676, 0.1436, 0.4676, 0.1529, 0.2186, 0.6261, 0.2181, 0.6291, 0.2115, 0.6282, 0.2122, 0.6247, 0.2122, 0.6247, 0.2115, 0.6282, 0.205, 0.6272, 0.2057, 0.6233, 0.2057, 0.6233, 0.205, 0.6272, 0.1986, 0.6263, 0.1994, 0.6219, 0.1994, 0.6219, 0.1986, 0.6263, 0.1922, 0.6254, 0.1931, 0.6206, 0.1931, 0.6206, 0.1922, 0.6254, 0.186, 0.6245, 0.187, 0.6192, 0.187, 0.6192, 0.186, 0.6245, 0.18, 0.6236, 0.181, 0.6179, 0.181, 0.6179, 0.18, 0.6236, 0.1741, 0.6228, 0.1752, 0.6167, 0.1752, 0.6167, 0.1741, 0.6228, 0.1685, 0.622, 0.1697, 0.6155, 0.1697, 0.6155, 0.1685, 0.622, 0.1631, 0.6212, 0.1644, 0.6143, 0.1644, 0.6143, 0.1631, 0.6212, 0.158, 0.6205, 0.1593, 0.6132, 0.1593, 0.6132, 0.158, 0.6205, 0.1265, 0.615, 0.1279, 0.6074, 0.375, 0.1426, 0.375, 0.135, 0.407, 0.1349, 0.407, 0.1428, 0.407, 0.1428, 0.407, 0.1349, 0.4121, 0.1347, 0.4121, 0.1429, 0.4121, 0.1429, 0.4121, 0.1347, 0.4175, 0.1346, 0.4175, 0.143, 0.4175, 0.143, 0.4175, 0.1346, 0.4232, 0.1345, 0.4232, 0.1432, 0.4232, 0.1432, 0.4232, 0.1345, 0.4291, 0.1344, 0.4291, 0.1433, 0.4291, 0.1433, 0.4291, 0.1344, 0.4352, 0.1343, 0.4352, 0.1434, 0.4352, 0.1434, 0.4352, 0.1343, 0.4415, 0.1342, 0.4415, 0.1434, 0.4415, 0.1434, 0.4415, 0.1342, 0.4479, 0.1341, 0.4479, 0.1435, 0.4479, 0.1435, 0.4479, 0.1341, 0.4544, 0.1341, 0.4544, 0.1435, 0.4544, 0.1435, 0.4544, 0.1341, 0.461, 0.1341, 0.461, 0.1436, 0.461, 0.1436, 0.461, 0.1341, 0.4676, 0.1341, 0.4676, 0.1436, 0.2181, 0.6291, 0.2178, 0.6321, 0.2112, 0.6317, 0.2115, 0.6282, 0.2115, 0.6282, 0.2112, 0.6317, 0.2046, 0.6312, 0.205, 0.6272, 0.205, 0.6272, 0.2046, 0.6312, 0.1981, 0.6307, 0.1986, 0.6263, 0.1986, 0.6263, 0.1981, 0.6307, 0.1917, 0.6303, 0.1922, 0.6254, 0.1922, 0.6254, 0.1917, 0.6303, 0.1855, 0.6298, 0.186, 0.6245, 0.186, 0.6245, 0.1855, 0.6298, 0.1794, 0.6294, 0.18, 0.6236, 0.18, 0.6236, 0.1794, 0.6294, 0.1735, 0.629, 0.1741, 0.6228, 0.1741, 0.6228, 0.1735, 0.629, 0.1678, 0.6286, 0.1685, 0.622, 0.1685, 0.622, 0.1678, 0.6286, 0.1624, 0.6282, 0.1631, 0.6212, 0.1631, 0.6212, 0.1624, 0.6282, 0.1572, 0.6278, 0.158, 0.6205, 0.158, 0.6205, 0.1572, 0.6278, 0.1254, 0.6246, 0.1263, 0.6169, 0.375, 0.1331, 0.375, 0.1254, 0.407, 0.1253, 0.407, 0.1333, 0.407, 0.1333, 0.407, 0.1253, 0.4121, 0.1251, 0.4121, 0.1334, 0.4121, 0.1334, 0.4121, 0.1251, 0.4175, 0.125, 0.4175, 0.1335, 0.4175, 0.1335, 0.4175, 0.125, 0.4232, 0.1249, 0.4232, 0.1337, 0.4232, 0.1337, 0.4232, 0.1249, 0.4291, 0.1248, 0.4291, 0.1338, 0.4291, 0.1338, 0.4291, 0.1248, 0.4352, 0.1247, 0.4352, 0.1339, 0.4352, 0.1339, 0.4352, 0.1247, 0.4415, 0.1246, 0.4415, 0.1339, 0.4415, 0.1339, 0.4415, 0.1246, 0.4479, 0.1246, 0.4479, 0.134, 0.4479, 0.134, 0.4479, 0.1246, 0.4544, 0.1245, 0.4544, 0.134, 0.4544, 0.134, 0.4544, 0.1245, 0.461, 0.1245, 0.461, 0.1341, 0.461, 0.1341, 0.461, 0.1245, 0.4676, 0.1245, 0.4676, 0.1341, 0.2178, 0.6321, 0.2176, 0.6368, 0.211, 0.6367, 0.2112, 0.6317, 0.2112, 0.6317, 0.211, 0.6367, 0.2044, 0.6366, 0.2046, 0.6312, 0.2046, 0.6312, 0.2044, 0.6366, 0.1979, 0.6365, 0.1981, 0.6307, 0.1981, 0.6307, 0.1979, 0.6365, 0.1915, 0.6364, 0.1917, 0.6303, 0.1917, 0.6303, 0.1915, 0.6364, 0.1852, 0.6362, 0.1855, 0.6298, 0.1855, 0.6298, 0.1852, 0.6362, 0.1791, 0.6361, 0.1794, 0.6294, 0.1794, 0.6294, 0.1791, 0.6361, 0.1732, 0.636, 0.1735, 0.629, 0.1735, 0.629, 0.1732, 0.636, 0.1675, 0.6359, 0.1678, 0.6286, 0.1678, 0.6286, 0.1675, 0.6359, 0.1621, 0.6358, 0.1624, 0.6282, 0.1624, 0.6282, 0.1621, 0.6358, 0.157, 0.6357, 0.1572, 0.6278, 0.1572, 0.6278, 0.157, 0.6357, 0.125, 0.6347, 0.1253, 0.6265, 0.375, 0.1235, 0.375, 0.1153, 0.407, 0.1152, 0.407, 0.1237, 0.407, 0.1237, 0.407, 0.1152, 0.4121, 0.1152, 0.4121, 0.1238, 0.4121, 0.1238, 0.4121, 0.1152, 0.4175, 0.1151, 0.4175, 0.124, 0.4175, 0.124, 0.4175, 0.1151, 0.4232, 0.115, 0.4232, 0.1241, 0.4232, 0.1241, 0.4232, 0.115, 0.4291, 0.115, 0.4291, 0.1242, 0.4291, 0.1242, 0.4291, 0.115, 0.4352, 0.1149, 0.4352, 0.1243, 0.4352, 0.1243, 0.4352, 0.1149, 0.4415, 0.1149, 0.4415, 0.1243, 0.4415, 0.1243, 0.4415, 0.1149, 0.4479, 0.1149, 0.4479, 0.1244, 0.4479, 0.1244, 0.4479, 0.1149, 0.4544, 0.1148, 0.4544, 0.1244, 0.4544, 0.1244, 0.4544, 0.1148, 0.461, 0.1148, 0.461, 0.1245, 0.461, 0.1245, 0.461, 0.1148, 0.4676, 0.1148, 0.4676, 0.1245, 0.4676, 0.0, 0.4676, 0.1148, 0.461, 0.1148, 0.461, 0.0, 0.461, 0.0, 0.461, 0.1148, 0.4544, 0.1148, 0.4544, 0.0, 0.4544, 0.0, 0.4544, 0.1148, 0.4479, 0.1148, 0.4479, 0.0, 0.4479, 0.0, 0.4479, 0.1148, 0.4415, 0.1148, 0.4415, 0.0, 0.4415, 0.0, 0.4415, 0.1148, 0.4352, 0.1147, 0.4352, 0.0, 0.4352, 0.0, 0.4352, 0.1147, 0.4291, 0.1147, 0.4291, 0.0, 0.4291, 0.0, 0.4291, 0.1147, 0.4232, 0.1146, 0.4232, 0.0, 0.4232, 0.0, 0.4232, 0.1146, 0.4175, 0.1146, 0.4175, 0.0, 0.4175, 0.0, 0.4175, 0.1146, 0.4121, 0.1145, 0.4121, 0.0, 0.4121, 0.0, 0.4121, 0.1145, 0.407, 0.1144, 0.407, 0.0, 0.407, 0.0, 0.407, 0.1144, 0.375, 0.1143, 0.375, 0.0, 0.125, 0.75, 0.125, 0.6357, 0.157, 0.6357, 0.157, 0.75, 0.157, 0.75, 0.157, 0.6357, 0.1621, 0.6358, 0.1621, 0.75, 0.1621, 0.75, 0.1621, 0.6358, 0.1675, 0.6359, 0.1675, 0.75, 0.1675, 0.75, 0.1675, 0.6359, 0.1732, 0.636, 0.1732, 0.75, 0.1732, 0.75, 0.1732, 0.636, 0.1791, 0.6361, 0.1791, 0.75, 0.1791, 0.75, 0.1791, 0.6361, 0.1852, 0.6362, 0.1852, 0.75, 0.1852, 0.75, 0.1852, 0.6362, 0.1915, 0.6364, 0.1915, 0.75, 0.1915, 0.75, 0.1915, 0.6364, 0.1979, 0.6365, 0.1979, 0.75, 0.1979, 0.75, 0.1979, 0.6365, 0.2044, 0.6366, 0.2044, 0.75, 0.2044, 0.75, 0.2044, 0.6366, 0.211, 0.6367, 0.211, 0.75, 0.211, 0.75, 0.211, 0.6367, 0.2176, 0.6368, 0.2176, 0.75, 0.4676, 0.3852, 0.4676, 0.5, 0.461, 0.5, 0.461, 0.3852, 0.461, 0.3852, 0.461, 0.5, 0.4544, 0.5, 0.4544, 0.3852, 0.4544, 0.3852, 0.4544, 0.5, 0.4479, 0.5, 0.4479, 0.3852, 0.4479, 0.3852, 0.4479, 0.5, 0.4415, 0.5, 0.4415, 0.3852, 0.4415, 0.3852, 0.4415, 0.5, 0.4352, 0.5, 0.4352, 0.3853, 0.4352, 0.3853, 0.4352, 0.5, 0.4291, 0.5, 0.4291, 0.3853, 0.4291, 0.3853, 0.4291, 0.5, 0.4232, 0.5, 0.4232, 0.3854, 0.4232, 0.3854, 0.4232, 0.5, 0.4175, 0.5, 0.4175, 0.3854, 0.4175, 0.3854, 0.4175, 0.5, 0.4121, 0.5, 0.4121, 0.3855, 0.4121, 0.3855, 0.4121, 0.5, 0.407, 0.5, 0.407, 0.3856, 0.407, 0.3856, 0.407, 0.5, 0.375, 0.5, 0.375, 0.3857, 0.2607, 0.5, 0.375, 0.5, 0.375, 0.532, 0.2607, 0.532, 0.2607, 0.532, 0.375, 0.532, 0.375, 0.5371, 0.2608, 0.5371, 0.2608, 0.5371, 0.375, 0.5371, 0.375, 0.5425, 0.2609, 0.5425, 0.2609, 0.5425, 0.375, 0.5425, 0.375, 0.5482, 0.261, 0.5482, 0.261, 0.5482, 0.375, 0.5482, 0.375, 0.5541, 0.2611, 0.5541, 0.2611, 0.5541, 0.375, 0.5541, 0.375, 0.5602, 0.2612, 0.5602, 0.2612, 0.5602, 0.375, 0.5602, 0.375, 0.5665, 0.2614, 0.5665, 0.2614, 0.5665, 0.375, 0.5665, 0.375, 0.5729, 0.2615, 0.5729, 0.2615, 0.5729, 0.375, 0.5729, 0.375, 0.5794, 0.2616, 0.5794, 0.2616, 0.5794, 0.375, 0.5794, 0.375, 0.586, 0.2617, 0.586, 0.2617, 0.586, 0.375, 0.586, 0.375, 0.5926, 0.2618, 0.5926, 0.4676, 0.0, 0.625, 0.0, 0.625, 0.1148, 0.4676, 0.1148])
me_cube.materials.append(mat_material)
me_cube.update()

# ---- objects
ob_cube = bpy.data.objects.new('Cube', me_cube)
ob_area_001 = bpy.data.objects.new('Area.001', light_area_004)
ob_area_002 = bpy.data.objects.new('Area.002', light_area_001)
ob_area_003 = bpy.data.objects.new('Area.003', light_area_002)
ob_camera = bpy.data.objects.new('Camera', cam_camera_001)
ob_empty = bpy.data.objects.new('Empty', None)

# ---- transforms, parenting, visibility, modifiers, constraints
ob_cube.location = (0.0, 0.0, 9.145)
ob_cube.scale = (114.7, 114.7, 114.7)
_m = ob_cube.modifiers.new('Auto Smooth', 'NODES')
_m.node_group = ng_auto_smooth
_gi = [s.identifier for s in ng_auto_smooth.interface.items_tree if s.item_type == 'SOCKET' and s.in_out == 'INPUT']
_m[_gi[1]] = 0.5236  # Angle
ob_area_001.location = (16.94, 39.75, 45.77)
ob_area_001.rotation_euler = (-1.165, 0.6347, -0.426)
ob_area_001.scale = (34.12, 34.12, 34.12)
_c = ob_area_001.constraints.new('TRACK_TO'); _c.name = 'Track To'
_c.target = ob_empty
ob_area_002.location = (-22.39, -41.37, 2.012)
ob_area_002.rotation_euler = (-1.165, 0.6347, -0.426)
ob_area_002.scale = (-57.35, -57.35, -57.35)
_c = ob_area_002.constraints.new('TRACK_TO'); _c.name = 'Track To'
_c.target = ob_empty
ob_area_003.location = (33.7, 40.87, -18.18)
ob_area_003.rotation_euler = (-1.165, 0.6347, -0.426)
ob_area_003.scale = (-45.07, -45.07, -45.07)
_c = ob_area_003.constraints.new('TRACK_TO'); _c.name = 'Track To'
_c.target = ob_empty
ob_camera.location = (23.99, -21.94, 7.932)
ob_camera.rotation_euler = (1.554, 1.686e-07, 0.00126)
_c = ob_camera.constraints.new('TRACK_TO'); _c.name = 'Track To'
_c.target = ob_empty
ob_empty.location = (0.0, 0.0, 0.0)
cam_camera_001.dof.focus_object = ob_empty

# ---- collection membership
scene.collection.objects.link(ob_cube)
scene.collection.objects.link(ob_area_001)
scene.collection.objects.link(ob_area_002)
scene.collection.objects.link(ob_area_003)
col_collection.objects.link(ob_camera)
col_collection.objects.link(ob_empty)

# ---- scene / render settings (as saved in the file)
scene.camera = ob_camera
scene.frame_start = 1; scene.frame_end = 120; scene.frame_set(0)
scene.render.engine = 'BLENDER_EEVEE_NEXT'
scene.render.resolution_x = 720
scene.render.resolution_y = 720
scene.render.use_motion_blur = True
scene.cycles.sampling_pattern = 'TABULATED_SOBOL'
scene.cycles.use_light_tree = False
scene.eevee.taa_render_samples = 32
scene.eevee.use_gtao = True
scene.eevee.use_raytracing = True
scene.view_settings.view_transform = 'Filmic'
bpy.context.view_layer.update()
